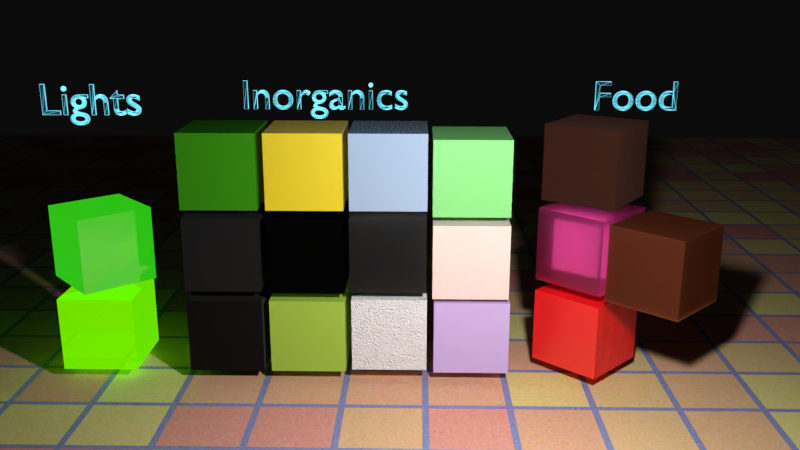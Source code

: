 # Source: madMaterials_3.blend  (saved by Blender 2.79.0; exported with 4.5.12 LTS)
import bpy
from mathutils import Matrix  # noqa: F401  (used for matrix-valued properties, if any)

bpy.ops.wm.read_factory_settings(use_empty=True)
scene = bpy.context.scene
scene.name = 'Scene'

# ---- collections
col_collection_1 = bpy.data.collections.new('Collection 1'); scene.collection.children.link(col_collection_1)

# ---- materials (node trees are filled in below, after node groups)
mat_bmd_ceramic_0002 = bpy.data.materials.new('BMD_Ceramic_0002')
mat_bmd_ceramic_0002.alpha_threshold = 0.0
mat_bmd_ceramic_0002.diffuse_color = (0.3613, 0.4851, 0.6584, 1.0)
mat_bmd_ceramic_0002.roughness = 0.5
mat_bmd_ceramic_0002.line_color = (0.0, 0.0, 0.0, 1.0)
mat_holographic = bpy.data.materials.new('Holographic')
mat_holographic.alpha_threshold = 0.0
mat_holographic.diffuse_color = (1.0, 0.0, 0.0, 1.0)
mat_holographic.roughness = 0.5
mat_holographic.line_color = (0.0, 0.0, 0.0, 1.0)
mat_chocolate = bpy.data.materials.new('Chocolate')
mat_chocolate.alpha_threshold = 0.0
mat_chocolate.diffuse_color = (0.1005, 0.02104, 0.008324, 1.0)
mat_chocolate.roughness = 0.5
mat_chocolate.line_color = (0.0, 0.0, 0.0, 1.0)
mat_bmd_chocolate = bpy.data.materials.new('BMD_Chocolate')
mat_bmd_chocolate.alpha_threshold = 0.0
mat_bmd_chocolate.diffuse_color = (0.009446, 0.003164, 0.002098, 1.0)
mat_bmd_chocolate.specular_color = (0.2846, 0.1011, 0.06562)
mat_bmd_chocolate.roughness = 0.5
mat_bmd_chocolate.line_color = (0.0, 0.0, 0.0, 1.0)
mat_bmd_lollipop = bpy.data.materials.new('BMD_Lollipop')
mat_bmd_lollipop.alpha_threshold = 0.0
mat_bmd_lollipop.diffuse_color = (0.5705, 0.1577, 0.3679, 1.0)
mat_bmd_lollipop.roughness = 0.5
mat_bmd_lollipop.line_color = (0.0, 0.0, 0.0, 1.0)
mat_tomat = bpy.data.materials.new('tomat')
mat_tomat.alpha_threshold = 0.0
mat_tomat.roughness = 0.5
mat_clay_resin = bpy.data.materials.new('Clay_Resin')
mat_clay_resin.alpha_threshold = 0.0
mat_clay_resin.roughness = 0.5
mat_bmd_pbrdielectric = bpy.data.materials.new('BMD_PBRDielectric')
mat_bmd_pbrdielectric.alpha_threshold = 0.0
mat_bmd_pbrdielectric.roughness = 0.5
mat_bmd_pbrdielectric.line_color = (0.0, 0.0, 0.0, 1.0)
mat_rubber = bpy.data.materials.new('rubber')
mat_rubber.alpha_threshold = 0.0
mat_rubber.roughness = 0.5
mat_rubber.line_color = (0.0, 0.0, 0.0, 1.0)
mat_ikeaplastic = bpy.data.materials.new('IkeaPlastic')
mat_ikeaplastic.alpha_threshold = 0.0
mat_ikeaplastic.diffuse_color = (1.0, 0.0, 0.0, 1.0)
mat_ikeaplastic.roughness = 0.5
mat_ikeaplastic.line_color = (0.0, 0.0, 0.0, 1.0)
mat_bmd_polystyrene = bpy.data.materials.new('BMD_Polystyrene')
mat_bmd_polystyrene.alpha_threshold = 0.0
mat_bmd_polystyrene.diffuse_color = (1.0, 1.0, 0.8261, 1.0)
mat_bmd_polystyrene.roughness = 0.5
mat_bmd_polystyrene.line_color = (0.0, 0.0, 0.0, 1.0)
mat_bmd_legoplastic = bpy.data.materials.new('BMD_LegoPlastic')
mat_bmd_legoplastic.alpha_threshold = 0.0
mat_bmd_legoplastic.diffuse_color = (1.0, 0.8073, 0.02315, 1.0)
mat_bmd_legoplastic.roughness = 0.5
mat_bmd_legoplastic.line_color = (0.0, 0.0, 0.0, 1.0)
mat_asphalt = bpy.data.materials.new('Asphalt')
mat_asphalt.alpha_threshold = 0.0
mat_asphalt.diffuse_color = (0.02038, 0.02038, 0.02038, 1.0)
mat_asphalt.roughness = 0.5
mat_asphalt.line_color = (0.0, 0.0, 0.0, 1.0)
mat_mat_plastic = bpy.data.materials.new('mat_Plastic')
mat_mat_plastic.alpha_threshold = 0.0
mat_mat_plastic.roughness = 0.5
mat_bmd_rubber_0004 = bpy.data.materials.new('BMD_Rubber_0004')
mat_bmd_rubber_0004.alpha_threshold = 0.0
mat_bmd_rubber_0004.diffuse_color = (0.04092, 0.2747, 0.006995, 1.0)
mat_bmd_rubber_0004.roughness = 0.5
mat_bmd_rubber_0004.line_color = (0.0, 0.0, 0.0, 1.0)
mat_bmd_carbonfiber_0023 = bpy.data.materials.new('BMD_CarbonFiber_0023')
mat_bmd_carbonfiber_0023.alpha_threshold = 0.0
mat_bmd_carbonfiber_0023.preview_render_type = 'FLAT'
mat_bmd_carbonfiber_0023.diffuse_color = (0.4506, 0.4537, 0.5029, 1.0)
mat_bmd_carbonfiber_0023.roughness = 0.5
mat_bmd_carbonfiber_0023.line_color = (0.0, 0.0, 0.0, 1.0)
mat_rubber_1 = bpy.data.materials.new('Rubber')
mat_rubber_1.alpha_threshold = 0.0
mat_rubber_1.roughness = 0.5
mat_bmd_ledlight = bpy.data.materials.new('BMD_LEDLight')
mat_bmd_ledlight.alpha_threshold = 0.0
mat_bmd_ledlight.diffuse_color = (0.06459, 1.0, 0.007256, 1.0)
mat_bmd_ledlight.roughness = 0.5
mat_bmd_ledlight.line_color = (0.0, 0.0, 0.0, 1.0)
mat_tile = bpy.data.materials.new('Tile')
mat_tile.alpha_threshold = 0.0
mat_tile.roughness = 0.5
mat_green1_led = bpy.data.materials.new('green1-LED')
mat_green1_led.alpha_threshold = 0.0
mat_green1_led.pass_index = 1
mat_green1_led.diffuse_color = (0.8, 0.006739, 0.3905, 1.0)
mat_green1_led.specular_color = (1.0, 0.8353, 0.0)
mat_green1_led.roughness = 0.5
mat_green1_led.line_color = (0.0, 0.0, 0.0, 1.0)

# ---- node groups
ng_bmd_ceramicshader = bpy.data.node_groups.new('BMD_CeramicShader', 'ShaderNodeTree')
_s = ng_bmd_ceramicshader.interface.new_socket(name='BSDF', in_out='OUTPUT', socket_type='NodeSocketShader')
_s = ng_bmd_ceramicshader.interface.new_socket(name='Color', in_out='INPUT', socket_type='NodeSocketColor')
_s.default_value = (0.8, 0.8, 0.8, 1.0)
_s = ng_bmd_ceramicshader.interface.new_socket(name='Normal', in_out='INPUT', socket_type='NodeSocketVector')
_s.min_value = -1.0
_s.max_value = 1.0
_s.hide_value = True
_N = ng_bmd_ceramicshader.nodes; _L = ng_bmd_ceramicshader.links
n0 = _N.new('NodeGroupInput'); n0.name = 'Group Input'; n0.location = (-531, -54)
n1 = _N.new('ShaderNodeFresnel'); n1.name = 'Fresnel'; n1.location = (-186, 139)
n1.inputs[0].default_value = 1.3
n2 = _N.new('ShaderNodeMixShader'); n2.name = 'Mix Shader'; n2.location = (95, 16)
n3 = _N.new('NodeGroupOutput'); n3.name = 'Group Output'; n3.location = (531, -2)
n4 = _N.new('ShaderNodeMixShader'); n4.name = 'Mix Shader.001'; n4.location = (319, 29)
n5 = _N.new('ShaderNodeFresnel'); n5.name = 'Fresnel.001'; n5.location = (91, 130)
n5.inputs[0].default_value = 1.15
n6 = _N.new('ShaderNodeBsdfAnisotropic'); n6.name = 'Glossy BSDF.001'; n6.location = (89, -139)
n6.distribution = 'BECKMANN'
n6.inputs[1].default_value = 0.03162
n7 = _N.new('ShaderNodeBsdfAnisotropic'); n7.name = 'Glossy BSDF'; n7.location = (-205, -139)
n7.distribution = 'BECKMANN'
n7.inputs[1].default_value = 0.2236
n8 = _N.new('ShaderNodeBsdfDiffuse'); n8.name = 'Diffuse BSDF'; n8.location = (-197, 0)
_L.new(n7.outputs[0], n2.inputs[2])
_L.new(n0.outputs[1], n7.inputs[4])
_L.new(n1.outputs[0], n2.inputs[0])
_L.new(n0.outputs[1], n1.inputs[1])
_L.new(n0.outputs[0], n8.inputs[0])
_L.new(n5.outputs[0], n4.inputs[0])
_L.new(n2.outputs[0], n4.inputs[1])
_L.new(n6.outputs[0], n4.inputs[2])
_L.new(n4.outputs[0], n3.inputs[0])
_L.new(n0.outputs[1], n6.inputs[4])
_L.new(n8.outputs[0], n2.inputs[1])
_L.new(n0.outputs[1], n5.inputs[1])
n3.is_active_output = True
ng_bmd_chocolateshader = bpy.data.node_groups.new('BMD_ChocolateShader', 'ShaderNodeTree')
_s = ng_bmd_chocolateshader.interface.new_socket(name='Shader', in_out='OUTPUT', socket_type='NodeSocketShader')
_s = ng_bmd_chocolateshader.interface.new_socket(name='Dark/Milky', in_out='INPUT', socket_type='NodeSocketFloat')
_s.subtype = 'FACTOR'
_s.default_value = 0.2
_s.min_value = 0.0
_s.max_value = 1.0
_s = ng_bmd_chocolateshader.interface.new_socket(name='Glossiness', in_out='INPUT', socket_type='NodeSocketFloat')
_s.subtype = 'FACTOR'
_s.default_value = 0.25
_s.min_value = 0.0
_s.max_value = 1.0
_s = ng_bmd_chocolateshader.interface.new_socket(name='Normal', in_out='INPUT', socket_type='NodeSocketVector')
_s.min_value = -1.0
_s.max_value = 1.0
_s.hide_value = True
_N = ng_bmd_chocolateshader.nodes; _L = ng_bmd_chocolateshader.links
n0 = _N.new('ShaderNodeValToRGB'); n0.name = 'ColorRamp'; n0.location = (-186, -83)
while len(n0.color_ramp.elements) > 1: n0.color_ramp.elements.remove(n0.color_ramp.elements[-1])
n0.color_ramp.elements[0].position = 0.0; n0.color_ramp.elements[0].color = (0.0, 0.0, 0.0, 1.0)
_e = n0.color_ramp.elements.new(0.4182); _e.color = (0.0517, 0.0517, 0.0517, 1.0)
_e = n0.color_ramp.elements.new(0.6705); _e.color = (0.5259, 0.5259, 0.5259, 1.0)
_e = n0.color_ramp.elements.new(1.0); _e.color = (1.0, 1.0, 1.0, 1.0)
n1 = _N.new('ShaderNodeBsdfDiffuse'); n1.name = 'Diffuse BSDF'; n1.location = (154, 133)
n1.inputs[1].default_value = 0.5333
n2 = _N.new('ShaderNodeBsdfAnisotropic'); n2.name = 'Glossy BSDF'; n2.location = (154, -31)
n2.distribution = 'GGX'
n2.inputs[1].default_value = 0.3162
n3 = _N.new('ShaderNodeMixShader'); n3.name = 'Mix Shader'; n3.location = (384, 41)
n4 = _N.new('NodeGroupOutput'); n4.name = 'Group Output'; n4.location = (584, 40)
n5 = _N.new('ShaderNodeLayerWeight'); n5.name = 'Layer Weight'; n5.location = (-409, -164)
n6 = _N.new('ShaderNodeMix'); n6.name = 'Mix'; n6.location = (-76, 164)
n6.data_type = 'RGBA'
n6.inputs[6].default_value = (0.0055, 0.00151, 0.0008459, 1.0)
n6.inputs[7].default_value = (0.2846, 0.1011, 0.06562, 1.0)
n7 = _N.new('NodeGroupInput'); n7.name = 'Group Input'; n7.location = (-584, 62)
_L.new(n2.outputs[0], n3.inputs[2])
_L.new(n0.outputs[0], n2.inputs[0])
_L.new(n5.outputs[1], n0.inputs[0])
_L.new(n3.outputs[0], n4.inputs[0])
_L.new(n1.outputs[0], n3.inputs[1])
_L.new(n6.outputs[2], n1.inputs[0])
_L.new(n7.outputs[2], n1.inputs[2])
_L.new(n7.outputs[2], n2.inputs[4])
_L.new(n7.outputs[0], n6.inputs[0])
_L.new(n7.outputs[1], n3.inputs[0])
n4.is_active_output = True
ng_bmd_lollipopshader = bpy.data.node_groups.new('BMD_LollipopShader', 'ShaderNodeTree')
_s = ng_bmd_lollipopshader.interface.new_socket(name='Shader', in_out='OUTPUT', socket_type='NodeSocketShader')
_s = ng_bmd_lollipopshader.interface.new_socket(name='Color', in_out='INPUT', socket_type='NodeSocketColor')
_s.default_value = (0.8, 0.8, 0.8, 1.0)
_s = ng_bmd_lollipopshader.interface.new_socket(name='Roughness', in_out='INPUT', socket_type='NodeSocketFloat')
_s.subtype = 'FACTOR'
_s.min_value = 0.0
_s.max_value = 1.0
_s = ng_bmd_lollipopshader.interface.new_socket(name='IOR', in_out='INPUT', socket_type='NodeSocketFloat')
_s.default_value = 1.75
_s.min_value = 0.0
_s.max_value = 1000.0
_s = ng_bmd_lollipopshader.interface.new_socket(name='Normal', in_out='INPUT', socket_type='NodeSocketVector')
_s.min_value = -1.0
_s.max_value = 1.0
_s.hide_value = True
_N = ng_bmd_lollipopshader.nodes; _L = ng_bmd_lollipopshader.links
n0 = _N.new('ShaderNodeAddShader'); n0.name = 'Add Shader'; n0.location = (14, 48)
n1 = _N.new('ShaderNodeMixShader'); n1.name = 'Mix Shader'; n1.location = (203, 51)
n1.inputs[0].default_value = 0.05
n2 = _N.new('NodeGroupInput'); n2.name = 'Group Input'; n2.location = (-403, 0)
n3 = _N.new('NodeGroupOutput'); n3.name = 'Group Output'; n3.location = (403, 0)
n4 = _N.new('ShaderNodeBsdfTranslucent'); n4.name = 'Translucent BSDF'; n4.location = (-198, 75)
n5 = _N.new('ShaderNodeBsdfAnisotropic'); n5.name = 'Glossy BSDF'; n5.location = (7, -75)
n5.distribution = 'GGX'
n6 = _N.new('ShaderNodeBsdfRefraction'); n6.name = 'Refraction BSDF'; n6.location = (-203, -40)
n6.distribution = 'GGX'
n7 = _N.new('ShaderNodeMath'); n7.name = 'Math'; n7.location = (0, 0)
n7.operation = 'POWER'
n8 = _N.new('ShaderNodeMath'); n8.name = 'Math.001'; n8.location = (0, 0)
n8.operation = 'POWER'
_L.new(n6.outputs[0], n0.inputs[1])
_L.new(n0.outputs[0], n1.inputs[1])
_L.new(n4.outputs[0], n0.inputs[0])
_L.new(n1.outputs[0], n3.inputs[0])
_L.new(n5.outputs[0], n1.inputs[2])
_L.new(n2.outputs[0], n4.inputs[0])
_L.new(n2.outputs[0], n6.inputs[0])
_L.new(n2.outputs[2], n6.inputs[2])
_L.new(n2.outputs[3], n4.inputs[1])
_L.new(n2.outputs[3], n6.inputs[3])
_L.new(n2.outputs[3], n5.inputs[4])
_L.new(n2.outputs[1], n7.inputs[0])
_L.new(n7.outputs[0], n6.inputs[1])
_L.new(n2.outputs[1], n8.inputs[0])
_L.new(n8.outputs[0], n5.inputs[1])
n3.is_active_output = True
ng_subsurf = bpy.data.node_groups.new('SubSurf', 'ShaderNodeTree')
_s = ng_subsurf.interface.new_socket(name='Shader', in_out='OUTPUT', socket_type='NodeSocketShader')
_s = ng_subsurf.interface.new_socket(name='Fac', in_out='OUTPUT', socket_type='NodeSocketFloat')
_s.subtype = 'FACTOR'
_s.min_value = 0.0
_s.max_value = 1.0
_s = ng_subsurf.interface.new_socket(name='Diffuse Color', in_out='INPUT', socket_type='NodeSocketColor')
_s = ng_subsurf.interface.new_socket(name='Diffuse Weight', in_out='INPUT', socket_type='NodeSocketFloat')
_s.min_value = 0.0
_s.max_value = 1.0
_s = ng_subsurf.interface.new_socket(name='Specular Color', in_out='INPUT', socket_type='NodeSocketColor')
_s.default_value = (1.0, 1.0, 1.0, 1.0)
_s = ng_subsurf.interface.new_socket(name='Roughness', in_out='INPUT', socket_type='NodeSocketFloat')
_s.default_value = 1.0
_s.min_value = 0.0
_s.max_value = 1.0
_s = ng_subsurf.interface.new_socket(name='Scale', in_out='INPUT', socket_type='NodeSocketFloat')
_s.default_value = 1.0
_s = ng_subsurf.interface.new_socket(name='SSS1 Color', in_out='INPUT', socket_type='NodeSocketColor')
_s.default_value = (0.8, 0.02517, 0.02898, 1.0)
_s = ng_subsurf.interface.new_socket(name='SSS1 Weight', in_out='INPUT', socket_type='NodeSocketFloat')
_s.default_value = 0.7
_s.min_value = 0.0
_s.max_value = 1.0
_s = ng_subsurf.interface.new_socket(name='SSS1 Radius', in_out='INPUT', socket_type='NodeSocketFloat')
_s.default_value = 0.2
_s.min_value = 0.0
_s = ng_subsurf.interface.new_socket(name='SSS2 Color', in_out='INPUT', socket_type='NodeSocketColor')
_s.default_value = (0.6793, 0.02199, 0.0288, 1.0)
_s = ng_subsurf.interface.new_socket(name='SSS2 Weight', in_out='INPUT', socket_type='NodeSocketFloat')
_s.default_value = 0.3
_s.min_value = 0.0
_s.max_value = 1.0
_s = ng_subsurf.interface.new_socket(name='SSS2 Radius', in_out='INPUT', socket_type='NodeSocketFloat')
_s.default_value = 0.5
_s.min_value = 0.0
_s = ng_subsurf.interface.new_socket(name='Normal', in_out='INPUT', socket_type='NodeSocketVector')
_s.min_value = -1.0
_s.max_value = 1.0
_s.hide_value = True
_N = ng_subsurf.nodes; _L = ng_subsurf.links
n0 = _N.new('ShaderNodeMix'); n0.name = 'Mix.001'; n0.location = (-656, -321)
n0.data_type = 'RGBA'
n0.blend_type = 'OVERLAY'
n0.inputs[0].default_value = 1.0
n1 = _N.new('ShaderNodeMixShader'); n1.name = 'Mix Shader.002'; n1.location = (39, -72)
n2 = _N.new('ShaderNodeAddShader'); n2.name = 'Add Shader'; n2.location = (293, 51)
n3 = _N.new('ShaderNodeMix'); n3.name = 'Mix'; n3.location = (-715, 421)
n3.data_type = 'RGBA'
n3.blend_type = 'OVERLAY'
n3.inputs[0].default_value = 1.0
n4 = _N.new('NodeGroupInput'); n4.name = 'asd'; n4.location = (-977, 138)
n5 = _N.new('ShaderNodeMixShader'); n5.name = 'Mix Shader.001'; n5.location = (48, 159)
n6 = _N.new('ShaderNodeEmission'); n6.name = 'Emission'; n6.location = (-228, 35)
n6.inputs[0].default_value = (0.0, 0.0, 0.0, 1.0)
n7 = _N.new('ShaderNodeSubsurfaceScattering'); n7.name = 'Subsurface Scattering.002'; n7.location = (-317, -203)
n8 = _N.new('ShaderNodeMixShader'); n8.name = 'Mix Shader'; n8.location = (760, 48)
n8.inputs[0].default_value = 0.05072
n9 = _N.new('ShaderNodeMixShader'); n9.name = 'Mix Shader.003'; n9.location = (538, 124)
n10 = _N.new('ShaderNodeBsdfDiffuse'); n10.name = 'Diffuse BSDF'; n10.location = (301, 305)
n11 = _N.new('ShaderNodeSubsurfaceScattering'); n11.name = 'Subsurface Scattering.001'; n11.location = (-370, 328)
n12 = _N.new('NodeGroupOutput'); n12.name = 'Group Output'; n12.location = (977, 24)
n12.inputs[1].default_value = 0.1
n13 = _N.new('ShaderNodeBsdfAnisotropic'); n13.name = 'Glossy BSDF'; n13.location = (271, -146)
n13.distribution = 'GGX'
n14 = _N.new('ShaderNodeFresnel'); n14.name = 'Fresnel'; n14.location = (274, -421)
n14.inputs[0].default_value = 1.3
n15 = _N.new('ShaderNodeMath'); n15.name = 'Math'; n15.location = (0, 0)
n15.operation = 'POWER'
_L.new(n8.outputs[0], n12.inputs[0])
_L.new(n13.outputs[0], n8.inputs[2])
_L.new(n4.outputs[7], n11.inputs[2])
_L.new(n4.outputs[4], n11.inputs[1])
_L.new(n4.outputs[4], n7.inputs[1])
_L.new(n4.outputs[10], n7.inputs[2])
_L.new(n6.outputs[0], n5.inputs[1])
_L.new(n4.outputs[6], n5.inputs[0])
_L.new(n5.outputs[0], n2.inputs[0])
_L.new(n1.outputs[0], n2.inputs[1])
_L.new(n11.outputs[0], n5.inputs[2])
_L.new(n4.outputs[9], n1.inputs[0])
_L.new(n7.outputs[0], n1.inputs[2])
_L.new(n6.outputs[0], n1.inputs[1])
_L.new(n4.outputs[11], n11.inputs[6])
_L.new(n4.outputs[11], n7.inputs[6])
_L.new(n4.outputs[11], n10.inputs[2])
_L.new(n4.outputs[0], n10.inputs[0])
_L.new(n2.outputs[0], n9.inputs[1])
_L.new(n10.outputs[0], n9.inputs[2])
_L.new(n9.outputs[0], n8.inputs[1])
_L.new(n4.outputs[1], n9.inputs[0])
_L.new(n4.outputs[0], n3.inputs[6])
_L.new(n4.outputs[5], n3.inputs[7])
_L.new(n4.outputs[0], n0.inputs[6])
_L.new(n4.outputs[8], n0.inputs[7])
_L.new(n4.outputs[11], n13.inputs[4])
_L.new(n4.outputs[2], n13.inputs[0])
_L.new(n0.outputs[2], n7.inputs[0])
_L.new(n3.outputs[2], n11.inputs[0])
_L.new(n4.outputs[11], n14.inputs[1])
_L.new(n4.outputs[3], n15.inputs[0])
_L.new(n15.outputs[0], n13.inputs[1])
n12.is_active_output = True
ng_clay_resin = bpy.data.node_groups.new('Clay_Resin', 'ShaderNodeTree')
_s = ng_clay_resin.interface.new_socket(name='Shader', in_out='OUTPUT', socket_type='NodeSocketShader')
_s = ng_clay_resin.interface.new_socket(name='Main Color', in_out='INPUT', socket_type='NodeSocketColor')
_s.default_value = (1.0, 0.7766, 0.7185, 1.0)
_s = ng_clay_resin.interface.new_socket(name='Glossy Color 1', in_out='INPUT', socket_type='NodeSocketColor')
_s.default_value = (0.8446, 1.0, 0.9001, 1.0)
_s = ng_clay_resin.interface.new_socket(name='Roughness Glossy 1', in_out='INPUT', socket_type='NodeSocketFloat')
_s.subtype = 'FACTOR'
_s.default_value = 0.4
_s.min_value = 0.0
_s.max_value = 1.0
_s = ng_clay_resin.interface.new_socket(name='Glossy Color 2', in_out='INPUT', socket_type='NodeSocketColor')
_s.default_value = (1.0, 0.5508, 0.1716, 1.0)
_s = ng_clay_resin.interface.new_socket(name='Roughness Glossy 2', in_out='INPUT', socket_type='NodeSocketFloat')
_s.subtype = 'FACTOR'
_s.default_value = 0.5
_s.min_value = 0.0
_s.max_value = 1.0
_N = ng_clay_resin.nodes; _L = ng_clay_resin.links
n0 = _N.new('ShaderNodeMixShader'); n0.name = 'Mix Shader'; n0.location = (183, -78)
n1 = _N.new('ShaderNodeMixShader'); n1.name = 'Mix Shader.001'; n1.location = (432, -92)
n1.inputs[0].default_value = 0.8
n2 = _N.new('NodeGroupOutput'); n2.name = 'Group Output'; n2.location = (632, -71)
n3 = _N.new('ShaderNodeBsdfAnisotropic'); n3.name = 'Glossy BSDF.001'; n3.location = (-367, -172)
n3.distribution = 'GGX'
n4 = _N.new('ShaderNodeNewGeometry'); n4.name = 'Geometry'; n4.location = (-490, 286)
n5 = _N.new('ShaderNodeBsdfAnisotropic'); n5.name = 'Glossy BSDF'; n5.location = (-423, -23)
n5.distribution = 'GGX'
n6 = _N.new('ShaderNodeValToRGB'); n6.name = 'Cavity_Density'; n6.location = (-237, 211)
n6.label = 'Cavity_Density'
while len(n6.color_ramp.elements) > 1: n6.color_ramp.elements.remove(n6.color_ramp.elements[-1])
n6.color_ramp.elements[0].position = 0.5045; n6.color_ramp.elements[0].color = (0.0, 0.0, 0.0, 1.0)
_e = n6.color_ramp.elements.new(0.5136); _e.color = (1.0, 1.0, 1.0, 1.0)
n7 = _N.new('ShaderNodeGroup'); n7.name = 'Group'; n7.location = (160, -286)
n7.hide = True
n7.node_tree = ng_subsurf
n7.inputs[1].default_value = 0.1
n7.inputs[2].default_value = (1.0, 1.0, 1.0, 1.0)
n7.inputs[3].default_value = 0.4
n7.inputs[4].default_value = 0.5
n7.inputs[5].default_value = (0.09084, 0.6654, 0.7991, 1.0)
n7.inputs[6].default_value = 0.7
n7.inputs[7].default_value = 0.02
n7.inputs[8].default_value = (0.6795, 0.09759, 0.06848, 1.0)
n7.inputs[9].default_value = 0.3
n7.inputs[10].default_value = 0.07
n7.inputs[11].default_value = (0.0, 0.0, 0.0)
n8 = _N.new('NodeGroupInput'); n8.name = 'Group Input'; n8.location = (-632, -100)
n9 = _N.new('ShaderNodeMath'); n9.name = 'Math'; n9.location = (0, 0)
n9.operation = 'POWER'
n10 = _N.new('ShaderNodeMath'); n10.name = 'Math.001'; n10.location = (0, 0)
n10.operation = 'POWER'
_L.new(n5.outputs[0], n0.inputs[1])
_L.new(n3.outputs[0], n0.inputs[2])
_L.new(n0.outputs[0], n1.inputs[1])
_L.new(n4.outputs[7], n6.inputs[0])
_L.new(n6.outputs[0], n0.inputs[0])
_L.new(n7.outputs[0], n1.inputs[2])
_L.new(n1.outputs[0], n2.inputs[0])
_L.new(n8.outputs[1], n5.inputs[0])
_L.new(n8.outputs[3], n3.inputs[0])
_L.new(n8.outputs[0], n7.inputs[0])
_L.new(n8.outputs[4], n9.inputs[0])
_L.new(n9.outputs[0], n3.inputs[1])
_L.new(n8.outputs[2], n10.inputs[0])
_L.new(n10.outputs[0], n5.inputs[1])
n2.is_active_output = True
ng_pbr_dielectric = bpy.data.node_groups.new('PBR Dielectric', 'ShaderNodeTree')
_s = ng_pbr_dielectric.interface.new_socket(name='BSDF', in_out='OUTPUT', socket_type='NodeSocketShader')
_s = ng_pbr_dielectric.interface.new_socket(name='Color', in_out='INPUT', socket_type='NodeSocketColor')
_s.default_value = (0.7874, 0.5109, 0.5109, 1.0)
_s = ng_pbr_dielectric.interface.new_socket(name='Roughness', in_out='INPUT', socket_type='NodeSocketColor')
_s = ng_pbr_dielectric.interface.new_socket(name='Less/More', in_out='INPUT', socket_type='NodeSocketFloat')
_s.subtype = 'FACTOR'
_s.min_value = -1.0
_s.max_value = 1.0
_s = ng_pbr_dielectric.interface.new_socket(name='Reflection', in_out='INPUT', socket_type='NodeSocketColor')
_s = ng_pbr_dielectric.interface.new_socket(name='Less/More', in_out='INPUT', socket_type='NodeSocketFloat')
_s.subtype = 'FACTOR'
_s.min_value = -1.0
_s.max_value = 1.0
_s = ng_pbr_dielectric.interface.new_socket(name='Normal', in_out='INPUT', socket_type='NodeSocketVector')
_s.min_value = -1.0
_s.max_value = 1.0
_s.hide_value = True
_s = ng_pbr_dielectric.interface.new_socket(name='IOR', in_out='INPUT', socket_type='NodeSocketFloat')
_s.default_value = 1.45
_s.min_value = 0.0
_s.max_value = 1000.0
_N = ng_pbr_dielectric.nodes; _L = ng_pbr_dielectric.links
n0 = _N.new('ShaderNodeMath'); n0.name = 'Math.001'; n0.location = (-18, -92)
n0.hide = True
n0.operation = 'POWER'
n0.inputs[1].default_value = 2.0
n1 = _N.new('ShaderNodeMix'); n1.name = 'Mix.003'; n1.location = (-147, -92)
n1.hide = True
n1.data_type = 'RGBA'
n1.blend_type = 'OVERLAY'
n1.inputs[0].default_value = 1.0
n2 = _N.new('ShaderNodeMath'); n2.name = 'Math.005'; n2.location = (-284, -92)
n2.hide = True
n3 = _N.new('ShaderNodeMath'); n3.name = 'Math.004'; n3.location = (-413, -92)
n3.hide = True
n3.operation = 'MULTIPLY'
n4 = _N.new('ShaderNodeMath'); n4.name = 'Math.002'; n4.location = (-575, -40)
n4.hide = True
n4.operation = 'MULTIPLY'
n5 = _N.new('ShaderNodeMath'); n5.name = 'Math.003'; n5.location = (-445, -40)
n5.hide = True
n6 = _N.new('ShaderNodeMix'); n6.name = 'Mix.002'; n6.location = (-307, -40)
n6.hide = True
n6.data_type = 'RGBA'
n6.blend_type = 'OVERLAY'
n6.inputs[0].default_value = 1.0
n7 = _N.new('ShaderNodeMath'); n7.name = 'Math'; n7.location = (-176, -40)
n7.hide = True
n7.operation = 'POWER'
n7.inputs[1].default_value = 2.0
n8 = _N.new('NodeGroupInput'); n8.name = 'Group Input'; n8.location = (-762, 39)
n9 = _N.new('ShaderNodeMixShader'); n9.name = 'Mix Shader'; n9.location = (575, 11)
n10 = _N.new('ShaderNodeMix'); n10.name = 'Mix'; n10.location = (5, 102)
n10.data_type = 'RGBA'
n11 = _N.new('NodeGroupOutput'); n11.name = 'Group Output'; n11.location = (762, -16)
n12 = _N.new('ShaderNodeMix'); n12.name = 'Mix.001'; n12.location = (387, 94)
n12.data_type = 'RGBA'
n12.inputs[7].default_value = (1.0, 1.0, 1.0, 1.0)
n13 = _N.new('ShaderNodeBsdfAnisotropic'); n13.name = 'Glossy BSDF'; n13.location = (387, -102)
n13.distribution = 'GGX'
n13.inputs[0].default_value = (1.0, 1.0, 1.0, 1.0)
n14 = _N.new('ShaderNodeBsdfDiffuse'); n14.name = 'Diffuse BSDF'; n14.location = (191, -64)
n15 = _N.new('ShaderNodeFresnel'); n15.name = 'Fresnel'; n15.location = (191, 62)
n16 = _N.new('ShaderNodeNewGeometry'); n16.name = 'Geometry'; n16.location = (-213, 41)
n17 = _N.new('ShaderNodeBump'); n17.name = 'Bump'; n17.location = (-341, 22)
n17.hide = True
n17.inputs[1].default_value = 0.1
n17.inputs[2].default_value = 1.0
n18 = _N.new('ShaderNodeMath'); n18.name = 'Math.006'; n18.location = (0, 0)
n18.operation = 'POWER'
_L.new(n14.outputs[0], n9.inputs[1])
_L.new(n17.outputs[0], n10.inputs[6])
_L.new(n10.outputs[2], n15.inputs[1])
_L.new(n16.outputs[4], n10.inputs[7])
_L.new(n15.outputs[0], n12.inputs[0])
_L.new(n7.outputs[0], n10.inputs[0])
_L.new(n7.outputs[0], n14.inputs[1])
_L.new(n0.outputs[0], n12.inputs[6])
_L.new(n8.outputs[0], n14.inputs[0])
_L.new(n9.outputs[0], n11.inputs[0])
_L.new(n13.outputs[0], n9.inputs[2])
_L.new(n12.outputs[2], n9.inputs[0])
_L.new(n4.outputs[0], n5.inputs[0])
_L.new(n5.outputs[0], n6.inputs[6])
_L.new(n6.outputs[2], n7.inputs[0])
_L.new(n3.outputs[0], n2.inputs[0])
_L.new(n2.outputs[0], n1.inputs[6])
_L.new(n8.outputs[3], n1.inputs[7])
_L.new(n1.outputs[2], n0.inputs[0])
_L.new(n8.outputs[5], n17.inputs[4])
_L.new(n8.outputs[5], n14.inputs[2])
_L.new(n8.outputs[5], n13.inputs[4])
_L.new(n8.outputs[1], n6.inputs[7])
_L.new(n8.outputs[6], n15.inputs[0])
_L.new(n8.outputs[4], n3.inputs[0])
_L.new(n8.outputs[2], n4.inputs[0])
_L.new(n7.outputs[0], n18.inputs[0])
_L.new(n18.outputs[0], n13.inputs[1])
n11.is_active_output = True
ng_ikeashader = bpy.data.node_groups.new('IkeaShader', 'ShaderNodeTree')
_s = ng_ikeashader.interface.new_socket(name='Shader', in_out='OUTPUT', socket_type='NodeSocketShader')
_s = ng_ikeashader.interface.new_socket(name='Color', in_out='INPUT', socket_type='NodeSocketColor')
_s.default_value = (0.1378, 0.8, 0.1067, 1.0)
_s = ng_ikeashader.interface.new_socket(name='Fac', in_out='INPUT', socket_type='NodeSocketFloat')
_s.subtype = 'FACTOR'
_s.default_value = 0.3
_s.min_value = 0.0
_s.max_value = 1.0
_s = ng_ikeashader.interface.new_socket(name='Scale', in_out='INPUT', socket_type='NodeSocketFloat')
_s.default_value = 5.0
_s.min_value = -100.0
_s.max_value = 100.0
_s = ng_ikeashader.interface.new_socket(name='Normal', in_out='INPUT', socket_type='NodeSocketVector')
_s.min_value = -1.0
_s.max_value = 1.0
_s.hide_value = True
_N = ng_ikeashader.nodes; _L = ng_ikeashader.links
n0 = _N.new('NodeFrame'); n0.name = 'IkeaBump'; n0.location = (-518, -89)
n0.label = 'IkeaBump'
n0.width = 821
n1 = _N.new('NodeFrame'); n1.name = 'IkeaBSDF'; n1.location = (364, 208)
n1.label = 'IkeaBSDF'
n1.width = 388
n2 = _N.new('ShaderNodeBsdfAnisotropic'); n2.name = 'Glossy BSDF'; n2.location = (123, -131)
n2.distribution = 'GGX'
n2.inputs[1].default_value = 0.6325
n3 = _N.new('ShaderNodeBsdfDiffuse'); n3.name = 'Diffuse BSDF'; n3.location = (128, 4)
n4 = _N.new('ShaderNodeMixShader'); n4.name = 'Mix Shader'; n4.location = (311, -66)
n5 = _N.new('NodeGroupOutput'); n5.name = 'Group Output'; n5.location = (804, 73)
n6 = _N.new('ShaderNodeBump'); n6.name = 'Bump'; n6.location = (744, 4)
n6.inputs[0].default_value = 0.3
n6.inputs[1].default_value = 0.1
n6.inputs[2].default_value = 1.0
n7 = _N.new('ShaderNodeValToRGB'); n7.name = 'ColorRamp'; n7.location = (451, -135)
while len(n7.color_ramp.elements) > 1: n7.color_ramp.elements.remove(n7.color_ramp.elements[-1])
n7.color_ramp.elements[0].position = 0.4091; n7.color_ramp.elements[0].color = (0.0, 0.0, 0.0, 1.0)
_e = n7.color_ramp.elements.new(0.5682); _e.color = (1.0, 1.0, 1.0, 1.0)
n8 = _N.new('ShaderNodeTexNoise'); n8.name = 'Noise Texture'; n8.location = (285, -162)
n9 = _N.new('ShaderNodeMath'); n9.name = 'Math'; n9.location = (123, -158)
n9.operation = 'MULTIPLY'
n9.inputs[1].default_value = 100.0
n10 = _N.new('NodeGroupInput'); n10.name = 'Group Input'; n10.location = (-804, 153)
n2.parent = n1
n3.parent = n1
n4.parent = n1
n6.parent = n0
n7.parent = n0
n8.parent = n0
n9.parent = n0
_L.new(n3.outputs[0], n4.inputs[1])
_L.new(n4.outputs[0], n5.inputs[0])
_L.new(n2.outputs[0], n4.inputs[2])
_L.new(n6.outputs[0], n2.inputs[4])
_L.new(n6.outputs[0], n3.inputs[2])
_L.new(n8.outputs[0], n7.inputs[0])
_L.new(n7.outputs[0], n6.inputs[3])
_L.new(n10.outputs[0], n3.inputs[0])
_L.new(n10.outputs[1], n4.inputs[0])
_L.new(n10.outputs[2], n9.inputs[0])
_L.new(n9.outputs[0], n8.inputs[2])
_L.new(n10.outputs[3], n6.inputs[4])
n5.is_active_output = True
ng_bmd_polystyreneshader = bpy.data.node_groups.new('BMD_PolystyreneShader', 'ShaderNodeTree')
_s = ng_bmd_polystyreneshader.interface.new_socket(name='Shader', in_out='OUTPUT', socket_type='NodeSocketShader')
_s = ng_bmd_polystyreneshader.interface.new_socket(name='Color', in_out='INPUT', socket_type='NodeSocketColor')
_s.default_value = (1.0, 1.0, 1.0, 1.0)
_s = ng_bmd_polystyreneshader.interface.new_socket(name='Strength', in_out='INPUT', socket_type='NodeSocketFloat')
_s.subtype = 'FACTOR'
_s.default_value = 0.5
_s.min_value = 0.0
_s.max_value = 1.0
_s = ng_bmd_polystyreneshader.interface.new_socket(name='Scale', in_out='INPUT', socket_type='NodeSocketFloat')
_s.default_value = 5.0
_s.min_value = -1000.0
_s.max_value = 1000.0
_s = ng_bmd_polystyreneshader.interface.new_socket(name='Normal', in_out='INPUT', socket_type='NodeSocketVector')
_s.min_value = -1.0
_s.max_value = 1.0
_s.hide_value = True
_N = ng_bmd_polystyreneshader.nodes; _L = ng_bmd_polystyreneshader.links
n0 = _N.new('NodeFrame'); n0.name = 'PolystyreneBump'; n0.location = (-620, -33)
n0.label = 'Bump'
n0.width = 718
n1 = _N.new('NodeFrame'); n1.name = 'PolystyreneShader'; n1.location = (148, 145)
n1.label = 'Shader'
n1.width = 428
n2 = _N.new('NodeGroupInput'); n2.name = 'Group Input'; n2.location = (-613, 126)
n3 = _N.new('ShaderNodeMath'); n3.name = 'Math'; n3.location = (224, 9)
n3.operation = 'MULTIPLY'
n3.inputs[1].default_value = 20.0
n4 = _N.new('ShaderNodeTexVoronoi'); n4.name = 'Voronoi Texture'; n4.location = (401, 17)
n5 = _N.new('ShaderNodeBump'); n5.name = 'Bump'; n5.location = (572, 23)
n5.invert = True
n5.inputs[1].default_value = 0.1
n5.inputs[2].default_value = 1.0
n6 = _N.new('ShaderNodeTexCoord'); n6.name = 'Texture Coordinate'; n6.location = (54, 33)
n7 = _N.new('ShaderNodeFresnel'); n7.name = 'Fresnel'; n7.location = (60, 33)
n7.inputs[0].default_value = 1.55
n8 = _N.new('ShaderNodeBsdfDiffuse'); n8.name = 'Diffuse BSDF'; n8.location = (58, -72)
n9 = _N.new('ShaderNodeBsdfAnisotropic'); n9.name = 'Glossy BSDF'; n9.location = (54, -202)
n9.distribution = 'GGX'
n9.inputs[0].default_value = (1.0, 1.0, 1.0, 1.0)
n9.inputs[1].default_value = 0.7746
n10 = _N.new('ShaderNodeMixShader'); n10.name = 'Mix Shader'; n10.location = (282, -95)
n11 = _N.new('NodeGroupOutput'); n11.name = 'Group Output'; n11.location = (613, -15)
n12 = _N.new('ShaderNodeMath'); n12.name = 'Math.001'; n12.location = (0, 0)
n12.operation = 'MULTIPLY'
n3.parent = n0
n4.parent = n0
n5.parent = n0
n6.parent = n0
n7.parent = n1
n8.parent = n1
n9.parent = n1
n10.parent = n1
_L.new(n10.outputs[0], n11.inputs[0])
_L.new(n9.outputs[0], n10.inputs[2])
_L.new(n8.outputs[0], n10.inputs[1])
_L.new(n7.outputs[0], n10.inputs[0])
_L.new(n5.outputs[0], n9.inputs[4])
_L.new(n5.outputs[0], n8.inputs[2])
_L.new(n5.outputs[0], n7.inputs[1])
_L.new(n2.outputs[0], n8.inputs[0])
_L.new(n2.outputs[1], n5.inputs[0])
_L.new(n2.outputs[3], n5.inputs[4])
_L.new(n6.outputs[0], n4.inputs[0])
_L.new(n2.outputs[2], n3.inputs[0])
_L.new(n3.outputs[0], n4.inputs[2])
_L.new(n12.outputs[0], n5.inputs[3])
_L.new(n4.outputs[0], n12.inputs[0])
_L.new(n4.outputs[0], n12.inputs[1])
n11.is_active_output = True
ng_bmd_legoshader = bpy.data.node_groups.new('BMD_LegoShader', 'ShaderNodeTree')
_s = ng_bmd_legoshader.interface.new_socket(name='Shader', in_out='OUTPUT', socket_type='NodeSocketShader')
_s = ng_bmd_legoshader.interface.new_socket(name='Color', in_out='INPUT', socket_type='NodeSocketColor')
_s.default_value = (1.0, 0.0, 0.0, 1.0)
_s = ng_bmd_legoshader.interface.new_socket(name='Translucency', in_out='INPUT', socket_type='NodeSocketFloat')
_s.subtype = 'FACTOR'
_s.default_value = 0.5
_s.min_value = 0.0
_s.max_value = 1.0
_s = ng_bmd_legoshader.interface.new_socket(name='Mirroring', in_out='INPUT', socket_type='NodeSocketFloat')
_s.subtype = 'FACTOR'
_s.default_value = 0.5
_s.min_value = 0.0
_s.max_value = 1.0
_s = ng_bmd_legoshader.interface.new_socket(name='IOR', in_out='INPUT', socket_type='NodeSocketFloat')
_s.default_value = 1.55
_s.min_value = 0.0
_s.max_value = 1000.0
_s = ng_bmd_legoshader.interface.new_socket(name='Normal', in_out='INPUT', socket_type='NodeSocketVector')
_s.min_value = -1.0
_s.max_value = 1.0
_s.hide_value = True
_N = ng_bmd_legoshader.nodes; _L = ng_bmd_legoshader.links
n0 = _N.new('ShaderNodeBsdfAnisotropic'); n0.name = 'Glossy BSDF'; n0.location = (-235, -296)
n0.distribution = 'GGX'
n0.inputs[0].default_value = (1.0, 1.0, 1.0, 1.0)
n0.inputs[1].default_value = 0.4472
n1 = _N.new('ShaderNodeMath'); n1.name = 'Math'; n1.location = (145, 296)
n1.operation = 'MULTIPLY'
n1.inputs[1].default_value = 0.1
n2 = _N.new('NodeGroupOutput'); n2.name = 'Group Output'; n2.location = (783, 4)
n3 = _N.new('ShaderNodeMixShader'); n3.name = 'Mix Shader.001'; n3.location = (598, 17)
n4 = _N.new('ShaderNodeBsdfAnisotropic'); n4.name = 'Glossy BSDF.001'; n4.location = (377, -119)
n4.distribution = 'GGX'
n4.inputs[0].default_value = (1.0, 1.0, 1.0, 1.0)
n4.inputs[1].default_value = 0.1
n5 = _N.new('ShaderNodeMixShader'); n5.name = 'Mix Shader'; n5.location = (377, 10)
n6 = _N.new('ShaderNodeAddShader'); n6.name = 'Add Shader'; n6.location = (143, -19)
n7 = _N.new('ShaderNodeBsdfTranslucent'); n7.name = 'Translucent BSDF'; n7.location = (-248, -164)
n8 = _N.new('ShaderNodeFresnel'); n8.name = 'Fresnel'; n8.location = (148, 94)
n9 = _N.new('ShaderNodeBsdfDiffuse'); n9.name = 'Diffuse BSDF'; n9.location = (-248, 70)
n10 = _N.new('ShaderNodeMixShader'); n10.name = 'Mix Shader.002'; n10.location = (-46, -76)
n11 = _N.new('ShaderNodeMixShader'); n11.name = 'Mix Shader.003'; n11.location = (-48, 60)
n12 = _N.new('NodeGroupInput'); n12.name = 'Group Input'; n12.location = (-783, -15)
n13 = _N.new('ShaderNodeMath'); n13.name = 'Math.001'; n13.location = (-417, 224)
n13.operation = 'MULTIPLY'
n14 = _N.new('ShaderNodeHoldout'); n14.name = 'Holdout'; n14.location = (-249, -59)
_L.new(n5.outputs[0], n3.inputs[1])
_L.new(n0.outputs[0], n5.inputs[2])
_L.new(n8.outputs[0], n5.inputs[0])
_L.new(n3.outputs[0], n2.inputs[0])
_L.new(n4.outputs[0], n3.inputs[2])
_L.new(n12.outputs[0], n9.inputs[0])
_L.new(n12.outputs[4], n9.inputs[2])
_L.new(n12.outputs[4], n8.inputs[1])
_L.new(n12.outputs[4], n0.inputs[4])
_L.new(n12.outputs[4], n7.inputs[1])
_L.new(n12.outputs[0], n7.inputs[0])
_L.new(n7.outputs[0], n10.inputs[2])
_L.new(n9.outputs[0], n11.inputs[1])
_L.new(n14.outputs[0], n10.inputs[1])
_L.new(n10.outputs[0], n6.inputs[1])
_L.new(n6.outputs[0], n5.inputs[1])
_L.new(n12.outputs[1], n10.inputs[0])
_L.new(n12.outputs[2], n1.inputs[0])
_L.new(n1.outputs[0], n3.inputs[0])
_L.new(n12.outputs[3], n8.inputs[0])
_L.new(n11.outputs[0], n6.inputs[0])
_L.new(n14.outputs[0], n11.inputs[2])
_L.new(n12.outputs[1], n13.inputs[0])
_L.new(n13.outputs[0], n11.inputs[0])
n2.is_active_output = True
ng_asphalt = bpy.data.node_groups.new('Asphalt', 'ShaderNodeTree')
_s = ng_asphalt.interface.new_socket(name='Shader', in_out='OUTPUT', socket_type='NodeSocketShader')
_s = ng_asphalt.interface.new_socket(name='Color', in_out='OUTPUT', socket_type='NodeSocketColor')
_s.default_value = (0.0, 0.0, 0.0, 0.0)
_s = ng_asphalt.interface.new_socket(name='Color', in_out='INPUT', socket_type='NodeSocketColor')
_s = ng_asphalt.interface.new_socket(name='Color', in_out='INPUT', socket_type='NodeSocketColor')
_s.default_value = (0.01357, 0.01357, 0.01357, 1.0)
_s = ng_asphalt.interface.new_socket(name='Scale', in_out='INPUT', socket_type='NodeSocketFloat')
_s.default_value = 125.0
_s.min_value = -1000.0
_s.max_value = 1000.0
_s = ng_asphalt.interface.new_socket(name='Scale', in_out='INPUT', socket_type='NodeSocketFloat')
_s.default_value = 125.0
_s.min_value = -1000.0
_s.max_value = 1000.0
_s = ng_asphalt.interface.new_socket(name='Scale', in_out='INPUT', socket_type='NodeSocketFloat')
_s.default_value = 2000.0
_s.min_value = -1000.0
_s.max_value = 1000.0
_N = ng_asphalt.nodes; _L = ng_asphalt.links
n0 = _N.new('ShaderNodeValToRGB'); n0.name = 'ColorRamp'; n0.location = (-87, -127)
while len(n0.color_ramp.elements) > 1: n0.color_ramp.elements.remove(n0.color_ramp.elements[-1])
n0.color_ramp.elements[0].position = 0.3955; n0.color_ramp.elements[0].color = (0.0, 0.0, 0.0, 1.0)
_e = n0.color_ramp.elements.new(1.0); _e.color = (1.0, 1.0, 1.0, 1.0)
n1 = _N.new('ShaderNodeInvert'); n1.name = 'Invert'; n1.location = (207, -207)
n2 = _N.new('ShaderNodeTexNoise'); n2.name = 'Musgrave Texture'; n2.location = (200, -319)
n2.width = 150
n2.normalize = False
n2.inputs[3].default_value = 1.0
n2.inputs[4].default_value = 1.0
n2.inputs[5].default_value = 1.0
n3 = _N.new('ShaderNodeMix'); n3.name = 'Mix'; n3.location = (404, -235)
n3.data_type = 'RGBA'
n3.inputs[0].default_value = 0.01
n4 = _N.new('ShaderNodeMixShader'); n4.name = 'Mix Shader'; n4.location = (404, -99)
n5 = _N.new('ShaderNodeBsdfAnisotropic'); n5.name = 'Glossy BSDF'; n5.location = (204, -36)
n5.distribution = 'GGX'
n5.inputs[1].default_value = 0.4472
n6 = _N.new('ShaderNodeTexNoise'); n6.name = 'Musgrave Texture.001'; n6.location = (-173, 319)
n6.width = 150
n6.normalize = False
n6.inputs[3].default_value = 1.0
n6.inputs[4].default_value = 1.0
n6.inputs[5].default_value = 1.0
n7 = _N.new('ShaderNodeMix'); n7.name = 'Mix.001'; n7.location = (29, 110)
n7.data_type = 'RGBA'
n8 = _N.new('ShaderNodeAmbientOcclusion'); n8.name = 'Ambient Occlusion.002'; n8.location = (208, 55)
n8.samples = 1
n8.inputs[1].default_value = 0.0
n9 = _N.new('ShaderNodeRGBCurve'); n9.name = 'RGB Curves.001'; n9.location = (-151, 26)
n9.hide = True
n9.mapping.update()
n10 = _N.new('NodeGroupOutput'); n10.name = 'Group Output'; n10.location = (604, 0)
n11 = _N.new('ShaderNodeRGBCurve'); n11.name = 'RGB Curves'; n11.location = (-149, -20)
n11.hide = True
n11.mapping.update()
n12 = _N.new('NodeGroupInput'); n12.name = 'Group Input'; n12.location = (-604, -47)
n13 = _N.new('ShaderNodeTexVoronoi'); n13.name = 'Voronoi Texture'; n13.location = (-294, -168)
n14 = _N.new('ShaderNodeMath'); n14.name = 'Math'; n14.location = (0, 0)
n14.operation = 'MULTIPLY'
_L.new(n0.outputs[0], n1.inputs[1])
_L.new(n5.outputs[0], n4.inputs[1])
_L.new(n0.outputs[0], n4.inputs[0])
_L.new(n4.outputs[0], n10.inputs[0])
_L.new(n3.outputs[2], n10.inputs[1])
_L.new(n2.outputs[0], n3.inputs[7])
_L.new(n1.outputs[0], n3.inputs[6])
_L.new(n7.outputs[2], n5.inputs[0])
_L.new(n6.outputs[0], n7.inputs[0])
_L.new(n9.outputs[0], n7.inputs[6])
_L.new(n11.outputs[0], n7.inputs[7])
_L.new(n7.outputs[2], n8.inputs[0])
_L.new(n12.outputs[0], n9.inputs[1])
_L.new(n12.outputs[1], n11.inputs[1])
_L.new(n12.outputs[2], n6.inputs[2])
_L.new(n12.outputs[3], n13.inputs[2])
_L.new(n12.outputs[4], n2.inputs[2])
_L.new(n8.outputs[0], n4.inputs[2])
_L.new(n14.outputs[0], n0.inputs[0])
_L.new(n13.outputs[0], n14.inputs[0])
_L.new(n13.outputs[0], n14.inputs[1])
n10.is_active_output = True
ng_plastic_base = bpy.data.node_groups.new('Plastic Base', 'ShaderNodeTree')
_s = ng_plastic_base.interface.new_socket(name='Shader', in_out='OUTPUT', socket_type='NodeSocketShader')
_s = ng_plastic_base.interface.new_socket(name='Base Color', in_out='INPUT', socket_type='NodeSocketColor')
_s.default_value = (0.3525, 0.5258, 0.06158, 1.0)
_s = ng_plastic_base.interface.new_socket(name='Translucency Color', in_out='INPUT', socket_type='NodeSocketColor')
_s.default_value = (0.491, 0.7353, 0.0833, 1.0)
_s = ng_plastic_base.interface.new_socket(name='Translucency Mix', in_out='INPUT', socket_type='NodeSocketFloat')
_s.subtype = 'FACTOR'
_s.default_value = 0.65
_s.min_value = 0.0
_s.max_value = 1.0
_s = ng_plastic_base.interface.new_socket(name='IOR', in_out='INPUT', socket_type='NodeSocketFloat')
_s.default_value = 1.49
_s.min_value = 0.0
_s.max_value = 1000.0
_s = ng_plastic_base.interface.new_socket(name='Roughness', in_out='INPUT', socket_type='NodeSocketFloat')
_s.subtype = 'FACTOR'
_s.min_value = 0.0
_s.max_value = 1.0
_s = ng_plastic_base.interface.new_socket(name='Base Normal', in_out='INPUT', socket_type='NodeSocketVector')
_s.min_value = -1.0
_s.max_value = 1.0
_s.hide_value = True
_s = ng_plastic_base.interface.new_socket(name='Glossy Normal', in_out='INPUT', socket_type='NodeSocketVector')
_s.min_value = -1.0
_s.max_value = 1.0
_s.hide_value = True
_N = ng_plastic_base.nodes; _L = ng_plastic_base.links
n0 = _N.new('ShaderNodeAddShader'); n0.name = 'Add Shader'; n0.location = (-54, -53)
n1 = _N.new('ShaderNodeMixShader'); n1.name = 'Mix Shader.001'; n1.location = (367, 120)
n2 = _N.new('NodeGroupOutput'); n2.name = 'Group Output'; n2.location = (570, 113)
n3 = _N.new('ShaderNodeBsdfTranslucent'); n3.name = 'Translucent BSDF'; n3.location = (-296, -112)
n4 = _N.new('NodeGroupInput'); n4.name = 'Group Input'; n4.location = (-570, 17)
n5 = _N.new('ShaderNodeBsdfDiffuse'); n5.name = 'Diffuse BSDF'; n5.location = (-298, 43)
n6 = _N.new('NodeReroute'); n6.name = 'Reroute.001'; n6.location = (-312, -244)
n6.width = 16
n6.socket_idname = 'NodeSocketFloatFactor'
n7 = _N.new('NodeReroute'); n7.name = 'Reroute.002'; n7.location = (-287, 91)
n7.width = 16
n7.socket_idname = 'NodeSocketFloatFactor'
n8 = _N.new('ShaderNodeMixShader'); n8.name = 'Mix Shader'; n8.location = (137, 156)
n9 = _N.new('ShaderNodeFresnel'); n9.name = 'Fresnel'; n9.location = (135, 269)
n10 = _N.new('NodeReroute'); n10.name = 'Reroute'; n10.location = (-289, 219)
n10.width = 16
n10.socket_idname = 'NodeSocketFloat'
n11 = _N.new('NodeReroute'); n11.name = 'Reroute.003'; n11.location = (-316, -269)
n11.width = 16
n11.socket_idname = 'NodeSocketVector'
n12 = _N.new('NodeReroute'); n12.name = 'Reroute.004'; n12.location = (-274, 189)
n12.width = 16
n12.socket_idname = 'NodeSocketVector'
n13 = _N.new('ShaderNodeBsdfAnisotropic'); n13.name = 'Glossy BSDF'; n13.location = (145, -144)
n13.distribution = 'GGX'
n14 = _N.new('ShaderNodeMath'); n14.name = 'Math'; n14.location = (0, 0)
n14.operation = 'POWER'
_L.new(n5.outputs[0], n8.inputs[1])
_L.new(n5.outputs[0], n0.inputs[0])
_L.new(n3.outputs[0], n0.inputs[1])
_L.new(n8.outputs[0], n1.inputs[1])
_L.new(n1.outputs[0], n2.inputs[0])
_L.new(n13.outputs[0], n1.inputs[2])
_L.new(n9.outputs[0], n1.inputs[0])
_L.new(n0.outputs[0], n8.inputs[2])
_L.new(n4.outputs[0], n5.inputs[0])
_L.new(n4.outputs[1], n3.inputs[0])
_L.new(n4.outputs[4], n5.inputs[1])
_L.new(n10.outputs[0], n9.inputs[0])
_L.new(n4.outputs[3], n10.inputs[0])
_L.new(n4.outputs[4], n6.inputs[0])
_L.new(n7.outputs[0], n8.inputs[0])
_L.new(n4.outputs[2], n7.inputs[0])
_L.new(n4.outputs[5], n5.inputs[2])
_L.new(n4.outputs[5], n3.inputs[1])
_L.new(n12.outputs[0], n9.inputs[1])
_L.new(n11.outputs[0], n13.inputs[4])
_L.new(n4.outputs[6], n11.inputs[0])
_L.new(n4.outputs[5], n12.inputs[0])
_L.new(n6.outputs[0], n14.inputs[0])
_L.new(n14.outputs[0], n13.inputs[1])
n2.is_active_output = True
ng_bmd_rubbershader = bpy.data.node_groups.new('BMD_RubberShader', 'ShaderNodeTree')
_s = ng_bmd_rubbershader.interface.new_socket(name='Shader', in_out='OUTPUT', socket_type='NodeSocketShader')
_s = ng_bmd_rubbershader.interface.new_socket(name='Color', in_out='INPUT', socket_type='NodeSocketColor')
_s.default_value = (0.8, 0.8, 0.8, 1.0)
_s = ng_bmd_rubbershader.interface.new_socket(name='IOR', in_out='INPUT', socket_type='NodeSocketFloat')
_s.default_value = 1.2
_s.min_value = 0.0
_s.max_value = 1000.0
_s = ng_bmd_rubbershader.interface.new_socket(name='Roughness', in_out='INPUT', socket_type='NodeSocketFloat')
_s.subtype = 'FACTOR'
_s.default_value = 0.35
_s.min_value = 0.0
_s.max_value = 1.0
_s = ng_bmd_rubbershader.interface.new_socket(name='Normal', in_out='INPUT', socket_type='NodeSocketVector')
_s.min_value = -1.0
_s.max_value = 1.0
_s.hide_value = True
_N = ng_bmd_rubbershader.nodes; _L = ng_bmd_rubbershader.links
n0 = _N.new('ShaderNodeBsdfSheen'); n0.name = 'Velvet BSDF'; n0.location = (-126, -136)
n0.distribution = 'ASHIKHMIN'
n0.inputs[1].default_value = 0.6
n1 = _N.new('ShaderNodeBsdfAnisotropic'); n1.name = 'Glossy BSDF'; n1.location = (69, -130)
n1.distribution = 'BECKMANN'
n2 = _N.new('ShaderNodeMixShader'); n2.name = 'Mix Shader'; n2.location = (72, -7)
n3 = _N.new('ShaderNodeMixShader'); n3.name = 'Mix Shader.001'; n3.location = (273, -16)
n4 = _N.new('NodeGroupOutput'); n4.name = 'Group Output'; n4.location = (473, -16)
n5 = _N.new('NodeGroupInput'); n5.name = 'Group Input'; n5.location = (-473, -32)
n6 = _N.new('ShaderNodeMath'); n6.name = 'Math'; n6.location = (-289, 136)
n6.inputs[1].default_value = 0.2
n7 = _N.new('ShaderNodeBsdfDiffuse'); n7.name = 'Diffuse BSDF'; n7.location = (-127, -10)
n8 = _N.new('ShaderNodeFresnel'); n8.name = 'Fresnel'; n8.location = (-107, 135)
n9 = _N.new('ShaderNodeFresnel'); n9.name = 'Fresnel.001'; n9.location = (84, 112)
n10 = _N.new('ShaderNodeMath'); n10.name = 'Math.001'; n10.location = (0, 0)
n10.operation = 'POWER'
_L.new(n7.outputs[0], n2.inputs[1])
_L.new(n0.outputs[0], n2.inputs[2])
_L.new(n8.outputs[0], n2.inputs[0])
_L.new(n2.outputs[0], n3.inputs[1])
_L.new(n3.outputs[0], n4.inputs[0])
_L.new(n9.outputs[0], n3.inputs[0])
_L.new(n1.outputs[0], n3.inputs[2])
_L.new(n5.outputs[1], n9.inputs[0])
_L.new(n5.outputs[1], n6.inputs[0])
_L.new(n6.outputs[0], n8.inputs[0])
_L.new(n5.outputs[0], n7.inputs[0])
_L.new(n5.outputs[0], n0.inputs[0])
_L.new(n5.outputs[3], n7.inputs[2])
_L.new(n5.outputs[3], n0.inputs[2])
_L.new(n5.outputs[3], n1.inputs[4])
_L.new(n5.outputs[3], n8.inputs[1])
_L.new(n5.outputs[3], n9.inputs[1])
_L.new(n5.outputs[2], n10.inputs[0])
_L.new(n10.outputs[0], n1.inputs[1])
n4.is_active_output = True
ng_bmd_carbonfibertexture = bpy.data.node_groups.new('BMD_CarbonFiberTexture', 'ShaderNodeTree')
_s = ng_bmd_carbonfibertexture.interface.new_socket(name='Color', in_out='OUTPUT', socket_type='NodeSocketColor')
_s.default_value = (0.0, 0.0, 0.0, 0.0)
_s = ng_bmd_carbonfibertexture.interface.new_socket(name='Bump', in_out='OUTPUT', socket_type='NodeSocketColor')
_s.default_value = (0.0, 0.0, 0.0, 0.0)
_s = ng_bmd_carbonfibertexture.interface.new_socket(name='Density', in_out='INPUT', socket_type='NodeSocketFloat')
_s.default_value = 5.0
_s.min_value = 1.0
_s.max_value = 100.0
_s = ng_bmd_carbonfibertexture.interface.new_socket(name='Vector', in_out='INPUT', socket_type='NodeSocketVector')
_s.min_value = -1.0
_s.max_value = 1.0
_N = ng_bmd_carbonfibertexture.nodes; _L = ng_bmd_carbonfibertexture.links
n0 = _N.new('NodeFrame'); n0.name = 'Fiber'; n0.location = (117, -505)
n0.label = 'Fiber'
n0.width = 1180
n1 = _N.new('NodeFrame'); n1.name = 'Mortar'; n1.location = (-330, 1256)
n1.label = 'Mortar'
n1.width = 1230
n2 = _N.new('NodeFrame'); n2.name = '2-1 Facing'; n2.location = (-382, 335)
n2.label = '2-1 Facing'
n2.width = 1292
n3 = _N.new('ShaderNodeMapping'); n3.name = 'Mapping'; n3.location = (30, -30)
n3.inputs[2].default_value = (0.0, 0.0, 0.7854)
n4 = _N.new('ShaderNodeMapping'); n4.name = 'Mapping.001'; n4.location = (42, -341)
n4.inputs[2].default_value = (0.0, 0.0, -0.7854)
n5 = _N.new('ShaderNodeTexWave'); n5.name = 'Wave Texture.001'; n5.location = (538, -340)
n5.bands_direction = 'DIAGONAL'
n5.rings_direction = 'SPHERICAL'
n5.inputs[6].default_value = 1.571
n6 = _N.new('ShaderNodeMix'); n6.name = 'Mix'; n6.location = (1010, -209)
n6.data_type = 'RGBA'
n7 = _N.new('ShaderNodeMath'); n7.name = 'Math.002'; n7.location = (33, -637)
n7.operation = 'MULTIPLY'
n8 = _N.new('ShaderNodeTexWave'); n8.name = 'Wave Texture'; n8.location = (531, -98)
n8.bands_direction = 'DIAGONAL'
n8.rings_direction = 'SPHERICAL'
n8.inputs[6].default_value = 1.571
n9 = _N.new('ShaderNodeTexBrick'); n9.name = 'Brick Texture'; n9.location = (445, -30)
n9.inputs[1].default_value = (1.0, 1.0, 1.0, 1.0)
n9.inputs[2].default_value = (1.0, 1.0, 1.0, 1.0)
n9.inputs[6].default_value = 0.0
n10 = _N.new('ShaderNodeMapping'); n10.name = 'Mapping.002'; n10.location = (37, -52)
n10.inputs[2].default_value = (0.0, 0.0, 1.571)
n11 = _N.new('ShaderNodeMapping'); n11.name = 'Mapping.003'; n11.location = (30, -353)
n12 = _N.new('ShaderNodeTexBrick'); n12.name = 'Brick Texture.001'; n12.location = (656, -256)
n12.inputs[1].default_value = (1.0, 1.0, 1.0, 1.0)
n12.inputs[2].default_value = (1.0, 1.0, 1.0, 1.0)
n12.inputs[6].default_value = 0.0
n13 = _N.new('ShaderNodeMath'); n13.name = 'Math.003'; n13.location = (52, -646)
n13.operation = 'MULTIPLY'
n14 = _N.new('ShaderNodeMix'); n14.name = 'Mix.002'; n14.location = (991, -184)
n14.width = 209
n14.data_type = 'RGBA'
n15 = _N.new('ShaderNodeMath'); n15.name = 'Math.004'; n15.location = (238, -694)
n15.operation = 'DIVIDE'
n15.inputs[0].default_value = 0.2
n16 = _N.new('ShaderNodeValue'); n16.name = 'Value'; n16.location = (-960, -280)
n16.outputs[0].default_value = 50.0
n17 = _N.new('NodeGroupInput'); n17.name = 'Group Input'; n17.location = (-962, -371)
n18 = _N.new('ShaderNodeMapping'); n18.name = 'Mapping.005'; n18.location = (30, -30)
n18.inputs[2].default_value = (0.0, 0.0, -1.571)
n19 = _N.new('ShaderNodeMapping'); n19.name = 'Mapping.006'; n19.location = (33, -334)
n19.inputs[1].default_value = (0.05, 0.0, 0.0)
n19.inputs[2].default_value = (0.0, 0.0, 1.571)
n20 = _N.new('ShaderNodeMath'); n20.name = 'Math.001'; n20.location = (73, -623)
n20.operation = 'MULTIPLY'
n20.inputs[1].default_value = 2.0
n21 = _N.new('ShaderNodeTexChecker'); n21.name = 'Checker Texture.004'; n21.location = (465, -410)
n21.inputs[1].default_value = (1.0, 1.0, 1.0, 1.0)
n21.inputs[2].default_value = (0.0, 0.0, 0.0, 1.0)
n22 = _N.new('ShaderNodeTexChecker'); n22.name = 'Checker Texture.003'; n22.location = (462, -583)
n22.inputs[1].default_value = (0.0, 0.0, 0.0, 1.0)
n22.inputs[2].default_value = (1.0, 1.0, 1.0, 1.0)
n23 = _N.new('ShaderNodeTexChecker'); n23.name = 'Checker Texture.002'; n23.location = (470, -213)
n23.inputs[1].default_value = (0.0, 0.0, 0.0, 1.0)
n23.inputs[2].default_value = (1.0, 1.0, 1.0, 1.0)
n24 = _N.new('ShaderNodeTexChecker'); n24.name = 'Checker Texture.001'; n24.location = (467, -37)
n24.inputs[1].default_value = (1.0, 1.0, 1.0, 1.0)
n24.inputs[2].default_value = (0.0, 0.0, 0.0, 1.0)
n25 = _N.new('ShaderNodeMix'); n25.name = 'Mix.003'; n25.location = (681, -85)
n25.data_type = 'RGBA'
n26 = _N.new('ShaderNodeMix'); n26.name = 'Mix.004'; n26.location = (685, -447)
n26.data_type = 'RGBA'
n27 = _N.new('ShaderNodeMix'); n27.name = 'Mix.005'; n27.location = (919, -235)
n27.data_type = 'RGBA'
n28 = _N.new('ShaderNodeMath'); n28.name = 'Math'; n28.location = (1122, -243)
n28.operation = 'GREATER_THAN'
n28.inputs[1].default_value = 0.25
n29 = _N.new('NodeGroupOutput'); n29.name = 'Group Output'; n29.location = (1998, -15)
n30 = _N.new('ShaderNodeMix'); n30.name = 'Mix.006'; n30.location = (1510, -32)
n30.data_type = 'RGBA'
n30.inputs[6].default_value = (0.0, 0.0, 0.0, 1.0)
n30.inputs[7].default_value = (0.06627, 0.06627, 0.06627, 1.0)
n31 = _N.new('ShaderNodeMix'); n31.name = 'Mix.001'; n31.location = (1509, 156)
n31.data_type = 'RGBA'
n31.inputs[0].default_value = 0.75
n32 = _N.new('ShaderNodeMix'); n32.name = 'Mix.007'; n32.location = (1787, 242)
n32.data_type = 'RGBA'
n32.inputs[0].default_value = 0.9
n3.parent = n0
n4.parent = n0
n5.parent = n0
n6.parent = n0
n7.parent = n0
n8.parent = n0
n9.parent = n1
n10.parent = n1
n11.parent = n1
n12.parent = n1
n13.parent = n1
n14.parent = n1
n15.parent = n1
n18.parent = n2
n19.parent = n2
n20.parent = n2
n21.parent = n2
n22.parent = n2
n23.parent = n2
n24.parent = n2
n25.parent = n2
n26.parent = n2
n27.parent = n2
n28.parent = n2
_L.new(n3.outputs[0], n8.inputs[0])
_L.new(n8.outputs[1], n6.inputs[6])
_L.new(n5.outputs[1], n6.inputs[7])
_L.new(n4.outputs[0], n5.inputs[0])
_L.new(n18.outputs[0], n24.inputs[0])
_L.new(n24.outputs[0], n25.inputs[6])
_L.new(n18.outputs[0], n23.inputs[0])
_L.new(n23.outputs[0], n25.inputs[7])
_L.new(n19.outputs[0], n21.inputs[0])
_L.new(n19.outputs[0], n22.inputs[0])
_L.new(n23.outputs[1], n25.inputs[0])
_L.new(n26.outputs[2], n27.inputs[7])
_L.new(n25.outputs[2], n27.inputs[6])
_L.new(n27.outputs[2], n28.inputs[0])
_L.new(n22.outputs[0], n26.inputs[7])
_L.new(n21.outputs[0], n26.inputs[6])
_L.new(n22.outputs[1], n26.inputs[0])
_L.new(n28.outputs[0], n6.inputs[0])
_L.new(n20.outputs[0], n22.inputs[3])
_L.new(n20.outputs[0], n23.inputs[3])
_L.new(n17.outputs[0], n7.inputs[1])
_L.new(n7.outputs[0], n5.inputs[1])
_L.new(n7.outputs[0], n8.inputs[1])
_L.new(n17.outputs[1], n18.inputs[0])
_L.new(n17.outputs[1], n19.inputs[0])
_L.new(n17.outputs[1], n3.inputs[0])
_L.new(n17.outputs[1], n4.inputs[0])
_L.new(n17.outputs[1], n11.inputs[0])
_L.new(n17.outputs[1], n10.inputs[0])
_L.new(n10.outputs[0], n9.inputs[0])
_L.new(n11.outputs[0], n12.inputs[0])
_L.new(n13.outputs[0], n12.inputs[4])
_L.new(n13.outputs[0], n9.inputs[4])
_L.new(n15.outputs[0], n12.inputs[5])
_L.new(n15.outputs[0], n9.inputs[5])
_L.new(n9.outputs[0], n14.inputs[6])
_L.new(n12.outputs[0], n14.inputs[7])
_L.new(n28.outputs[0], n14.inputs[0])
_L.new(n31.outputs[2], n32.inputs[6])
_L.new(n14.outputs[2], n31.inputs[6])
_L.new(n16.outputs[0], n7.inputs[0])
_L.new(n16.outputs[0], n20.inputs[0])
_L.new(n16.outputs[0], n21.inputs[3])
_L.new(n16.outputs[0], n24.inputs[3])
_L.new(n16.outputs[0], n13.inputs[0])
_L.new(n16.outputs[0], n15.inputs[1])
_L.new(n6.outputs[2], n31.inputs[7])
_L.new(n28.outputs[0], n30.inputs[0])
_L.new(n32.outputs[2], n29.inputs[0])
_L.new(n30.outputs[2], n32.inputs[7])
_L.new(n31.outputs[2], n29.inputs[1])
n29.is_active_output = True
ng_nodegroup_000 = bpy.data.node_groups.new('NodeGroup.000', 'ShaderNodeTree')
_s = ng_nodegroup_000.interface.new_socket(name='Shader', in_out='OUTPUT', socket_type='NodeSocketShader')
_s = ng_nodegroup_000.interface.new_socket(name='Roughness', in_out='INPUT', socket_type='NodeSocketFloat')
_s.default_value = 50.0
_s.min_value = 1.0
_s.max_value = 100.0
_s = ng_nodegroup_000.interface.new_socket(name='Brightness', in_out='INPUT', socket_type='NodeSocketFloat')
_s.default_value = 10.0
_s.min_value = 1.0
_s.max_value = 100.0
_N = ng_nodegroup_000.nodes; _L = ng_nodegroup_000.links
n0 = _N.new('ShaderNodeMixShader'); n0.name = 'Mix Shader'; n0.location = (487, 51)
n1 = _N.new('ShaderNodeFresnel'); n1.name = 'Fresnel'; n1.location = (286, 248)
n1.inputs[0].default_value = 1.519
n2 = _N.new('ShaderNodeBsdfAnisotropic'); n2.name = 'Glossy BSDF'; n2.location = (286, 79)
n2.distribution = 'GGX'
n3 = _N.new('ShaderNodeBsdfDiffuse'); n3.name = 'Diffuse BSDF'; n3.location = (286, -158)
n4 = _N.new('NodeGroupOutput'); n4.name = 'Group Output'; n4.location = (699, 14)
n5 = _N.new('ShaderNodeMath'); n5.name = 'Math.001'; n5.location = (-261, 10)
n5.operation = 'DIVIDE'
n5.inputs[1].default_value = 100.0
n6 = _N.new('ShaderNodeMath'); n6.name = 'Math'; n6.location = (-243, -215)
n6.operation = 'DIVIDE'
n6.inputs[1].default_value = 1000.0
n7 = _N.new('ShaderNodeBrightContrast'); n7.name = 'Bright/Contrast.002'; n7.location = (35, -248)
n7.inputs[1].default_value = 0.1
n8 = _N.new('NodeGroupInput'); n8.name = 'Group Input'; n8.location = (-699, -117)
n9 = _N.new('ShaderNodeMath'); n9.name = 'Math.002'; n9.location = (0, 0)
n9.operation = 'POWER'
_L.new(n2.outputs[0], n0.inputs[1])
_L.new(n3.outputs[0], n0.inputs[2])
_L.new(n1.outputs[0], n0.inputs[0])
_L.new(n0.outputs[0], n4.inputs[0])
_L.new(n8.outputs[0], n5.inputs[0])
_L.new(n8.outputs[1], n6.inputs[0])
_L.new(n6.outputs[0], n7.inputs[0])
_L.new(n7.outputs[0], n3.inputs[0])
_L.new(n6.outputs[0], n2.inputs[0])
_L.new(n5.outputs[0], n3.inputs[1])
_L.new(n5.outputs[0], n9.inputs[0])
_L.new(n9.outputs[0], n2.inputs[1])
n4.is_active_output = True
ng_bmd_ledlight = bpy.data.node_groups.new('BMD_LEDLight', 'ShaderNodeTree')
_s = ng_bmd_ledlight.interface.new_socket(name='Shader', in_out='OUTPUT', socket_type='NodeSocketShader')
_s = ng_bmd_ledlight.interface.new_socket(name='Color', in_out='INPUT', socket_type='NodeSocketColor')
_s.default_value = (0.04788, 0.8, 0.01397, 1.0)
_s = ng_bmd_ledlight.interface.new_socket(name='Switcher', in_out='INPUT', socket_type='NodeSocketFloat')
_s.subtype = 'FACTOR'
_s.min_value = 0.0
_s.max_value = 1.0
_s = ng_bmd_ledlight.interface.new_socket(name='Power', in_out='INPUT', socket_type='NodeSocketFloat')
_s.default_value = 1.0
_s.min_value = 0.0
_s.max_value = 1e+06
_s = ng_bmd_ledlight.interface.new_socket(name='Gloss', in_out='INPUT', socket_type='NodeSocketFloat')
_s.subtype = 'FACTOR'
_s.default_value = 0.2
_s.min_value = 0.0
_s.max_value = 1.0
_s = ng_bmd_ledlight.interface.new_socket(name='Normal', in_out='INPUT', socket_type='NodeSocketVector')
_s.min_value = -1.0
_s.max_value = 1.0
_s.hide_value = True
_N = ng_bmd_ledlight.nodes; _L = ng_bmd_ledlight.links
n0 = _N.new('ShaderNodeMixShader'); n0.name = 'Mix Shader.001'; n0.location = (230, 115)
n0.inputs[0].default_value = 0.1
n1 = _N.new('NodeGroupInput'); n1.name = 'Group Input'; n1.location = (-872, 51)
n2 = _N.new('NodeGroupOutput'); n2.name = 'Group Output'; n2.location = (872, 55)
n3 = _N.new('ShaderNodeMixShader'); n3.name = 'Mix Shader'; n3.location = (24, 91)
n4 = _N.new('ShaderNodeBsdfAnisotropic'); n4.name = 'Glossy BSDF'; n4.location = (233, -19)
n4.distribution = 'BECKMANN'
n4.inputs[0].default_value = (1.0, 1.0, 1.0, 1.0)
n4.inputs[1].default_value = 0.1
n5 = _N.new('ShaderNodeMixShader'); n5.name = 'Mix Shader.002'; n5.location = (470, 51)
n6 = _N.new('ShaderNodeMath'); n6.name = 'Math'; n6.location = (19, -242)
n6.operation = 'MULTIPLY'
n7 = _N.new('ShaderNodeHueSaturation'); n7.name = 'Hue Saturation Value'; n7.location = (-347, -1)
n7.inputs[2].default_value = 0.5
n8 = _N.new('ShaderNodeBsdfGlass'); n8.name = 'Glass BSDF'; n8.location = (17, -65)
n8.distribution = 'BECKMANN'
n8.inputs[2].default_value = 1.45
n9 = _N.new('ShaderNodeBsdfTranslucent'); n9.name = 'Translucent BSDF'; n9.location = (-158, 242)
n10 = _N.new('ShaderNodeEmission'); n10.name = 'Emission'; n10.location = (-160, 138)
_L.new(n10.outputs[0], n3.inputs[2])
_L.new(n0.outputs[0], n5.inputs[1])
_L.new(n8.outputs[0], n0.inputs[2])
_L.new(n7.outputs[0], n9.inputs[0])
_L.new(n7.outputs[0], n8.inputs[0])
_L.new(n4.outputs[0], n5.inputs[2])
_L.new(n3.outputs[0], n0.inputs[1])
_L.new(n1.outputs[0], n7.inputs[4])
_L.new(n1.outputs[0], n10.inputs[0])
_L.new(n1.outputs[2], n10.inputs[1])
_L.new(n1.outputs[3], n6.inputs[0])
_L.new(n6.outputs[0], n5.inputs[0])
_L.new(n1.outputs[1], n3.inputs[0])
_L.new(n5.outputs[0], n2.inputs[0])
_L.new(n1.outputs[4], n9.inputs[1])
_L.new(n1.outputs[4], n8.inputs[3])
_L.new(n1.outputs[4], n4.inputs[4])
_L.new(n9.outputs[0], n3.inputs[1])
n2.is_active_output = True
ng_tile = bpy.data.node_groups.new('Tile', 'ShaderNodeTree')
_s = ng_tile.interface.new_socket(name='Shader', in_out='OUTPUT', socket_type='NodeSocketShader')
_s = ng_tile.interface.new_socket(name='Tile Color 1', in_out='INPUT', socket_type='NodeSocketColor')
_s.default_value = (0.0, 0.0, 1.0, 1.0)
_s = ng_tile.interface.new_socket(name='Tile Color 2', in_out='INPUT', socket_type='NodeSocketColor')
_s.default_value = (0.0, 0.5, 1.0, 1.0)
_s = ng_tile.interface.new_socket(name='Mortar', in_out='INPUT', socket_type='NodeSocketColor')
_s.default_value = (0.9904, 1.0, 0.2852, 1.0)
_s = ng_tile.interface.new_socket(name='Size', in_out='INPUT', socket_type='NodeSocketFloat')
_s.default_value = 0.5
_s.min_value = 0.01
_s.max_value = 100.0
_s = ng_tile.interface.new_socket(name='Noise', in_out='INPUT', socket_type='NodeSocketFloat')
_s.subtype = 'FACTOR'
_s.default_value = 0.5
_s.min_value = 0.0
_s.max_value = 1.0
_s = ng_tile.interface.new_socket(name='Tile Size', in_out='INPUT', socket_type='NodeSocketFloat')
_s.default_value = 0.5
_s.min_value = 0.01
_s.max_value = 100.0
_N = ng_tile.nodes; _L = ng_tile.links
n0 = _N.new('ShaderNodeMix'); n0.name = 'Mix.001'; n0.location = (-153, -15)
n0.data_type = 'RGBA'
n1 = _N.new('ShaderNodeTexNoise'); n1.name = 'Noise Texture'; n1.location = (-362, -228)
n1.inputs[2].default_value = 62.7
n1.inputs[3].default_value = 10.6
n1.inputs[8].default_value = 20.35
n2 = _N.new('ShaderNodeTexNoise'); n2.name = 'Noise Texture.002'; n2.location = (-365, 199)
n2.inputs[2].default_value = 62.7
n2.inputs[3].default_value = 10.6
n2.inputs[8].default_value = 20.35
n3 = _N.new('ShaderNodeTexNoise'); n3.name = 'Noise Texture.001'; n3.location = (-362, -4)
n3.inputs[2].default_value = 62.7
n3.inputs[3].default_value = 10.6
n3.inputs[8].default_value = 20.35
n4 = _N.new('ShaderNodeBsdfDiffuse'); n4.name = 'Diffuse BSDF'; n4.location = (318, 210)
n5 = _N.new('NodeGroupOutput'); n5.name = 'Group Output'; n5.location = (565, 168)
n6 = _N.new('ShaderNodeMix'); n6.name = 'Mix.002'; n6.location = (-150, -200)
n6.data_type = 'RGBA'
n6.blend_type = 'DARKEN'
n7 = _N.new('ShaderNodeMix'); n7.name = 'Mix'; n7.location = (-149, 158)
n7.data_type = 'RGBA'
n8 = _N.new('ShaderNodeTexBrick'); n8.name = 'Brick Texture'; n8.location = (65, 228)
n8.squash_frequency = 1
n8.offset = 1.0
n8.inputs[6].default_value = 0.0
n9 = _N.new('NodeGroupInput'); n9.name = 'Group Input'; n9.location = (-565, 0)
_L.new(n7.outputs[2], n8.inputs[1])
_L.new(n0.outputs[2], n8.inputs[2])
_L.new(n8.outputs[0], n4.inputs[0])
_L.new(n6.outputs[2], n8.inputs[3])
_L.new(n1.outputs[1], n6.inputs[6])
_L.new(n2.outputs[1], n7.inputs[6])
_L.new(n3.outputs[1], n0.inputs[6])
_L.new(n4.outputs[0], n5.inputs[0])
_L.new(n9.outputs[3], n8.inputs[4])
_L.new(n9.outputs[0], n7.inputs[7])
_L.new(n9.outputs[1], n0.inputs[7])
_L.new(n9.outputs[2], n6.inputs[7])
_L.new(n9.outputs[4], n6.inputs[0])
_L.new(n9.outputs[4], n0.inputs[0])
_L.new(n9.outputs[4], n7.inputs[0])
_L.new(n9.outputs[5], n8.inputs[9])
_L.new(n9.outputs[5], n8.inputs[8])
n5.is_active_output = True

# ---- material node trees
mat_bmd_ceramic_0002.use_nodes = True; mat_bmd_ceramic_0002.node_tree.nodes.clear()
_N = mat_bmd_ceramic_0002.node_tree.nodes; _L = mat_bmd_ceramic_0002.node_tree.links
n0 = _N.new('ShaderNodeGroup'); n0.name = 'Group'; n0.location = (173, -15)
n0.node_tree = ng_bmd_ceramicshader
n0.inputs[0].default_value = (0.3629, 0.4825, 0.6552, 1.0)
n1 = _N.new('ShaderNodeBump'); n1.name = 'Bump'; n1.location = (1, 10)
n1.inputs[0].default_value = 0.3
n1.inputs[1].default_value = 0.1
n1.inputs[2].default_value = 1.0
n2 = _N.new('ShaderNodeTexNoise'); n2.name = 'Noise Texture'; n2.location = (-177, 7)
n2.inputs[2].default_value = 25.0
n3 = _N.new('ShaderNodeTexCoord'); n3.name = 'Texture Coordinate'; n3.location = (-360, 26)
n4 = _N.new('ShaderNodeOutputMaterial'); n4.name = 'Material Output'; n4.location = (360, -26)
_L.new(n0.outputs[0], n4.inputs[0])
_L.new(n2.outputs[0], n1.inputs[3])
_L.new(n1.outputs[0], n0.inputs[1])
_L.new(n3.outputs[0], n2.inputs[0])
n4.is_active_output = True
mat_holographic.use_nodes = True; mat_holographic.node_tree.nodes.clear()
_N = mat_holographic.node_tree.nodes; _L = mat_holographic.node_tree.links
n0 = _N.new('ShaderNodeOutputMaterial'); n0.name = 'Material Output'; n0.location = (539, 20)
n1 = _N.new('ShaderNodeMixShader'); n1.name = 'Смешать шейдеры.001'; n1.location = (338, -105)
n2 = _N.new('ShaderNodeMixShader'); n2.name = 'Смешать шейдеры'; n2.location = (333, 41)
n3 = _N.new('ShaderNodeMixShader'); n3.name = 'Смешать шейдеры.004'; n3.location = (-128, 89)
n4 = _N.new('ShaderNodeEmission'); n4.name = 'Излучение.001'; n4.location = (-330, -51)
n4.inputs[0].default_value = (0.1434, 0.6272, 0.8, 1.0)
n4.inputs[1].default_value = 2.0
n5 = _N.new('ShaderNodeMath'); n5.name = 'Математика'; n5.location = (-320, 229)
n5.use_clamp = True
n6 = _N.new('ShaderNodeLayerWeight'); n6.name = 'Вес слоя'; n6.location = (-539, 222)
n6.inputs[0].default_value = 0.15
n7 = _N.new('ShaderNodeWireframe'); n7.name = 'Каркас'; n7.location = (-131, 210)
n7.use_pixel_size = True
n7.inputs[0].default_value = 0.2
n8 = _N.new('ShaderNodeMixShader'); n8.name = 'Смешать шейдеры.003'; n8.location = (101, 67)
n9 = _N.new('ShaderNodeLightPath'); n9.name = 'Путь света'; n9.location = (93, 338)
n10 = _N.new('ShaderNodeEmission'); n10.name = 'Излучение'; n10.location = (130, -338)
n10.inputs[0].default_value = (0.8, 0.8, 0.8, 1.0)
n10.inputs[1].default_value = 0.5
n11 = _N.new('ShaderNodeVolumeAbsorption'); n11.name = 'Поглощение объёма'; n11.location = (130, -243)
n11.inputs[0].default_value = (0.05013, 0.2708, 0.8, 1.0)
n12 = _N.new('ShaderNodeBsdfTransparent'); n12.name = 'Прозрачный BSDF'; n12.location = (-316, 60)
n12.inputs[0].default_value = (0.1434, 0.6272, 0.8, 1.0)
n13 = _N.new('ShaderNodeBsdfTransparent'); n13.name = 'Прозрачный BSDF.001'; n13.location = (86, -76)
_L.new(n2.outputs[0], n0.inputs[0])
_L.new(n1.outputs[0], n0.inputs[1])
_L.new(n8.outputs[0], n2.inputs[1])
_L.new(n3.outputs[0], n8.inputs[1])
_L.new(n10.outputs[0], n1.inputs[2])
_L.new(n11.outputs[0], n1.inputs[1])
_L.new(n12.outputs[0], n3.inputs[1])
_L.new(n4.outputs[0], n3.inputs[2])
_L.new(n5.outputs[0], n3.inputs[0])
_L.new(n6.outputs[0], n5.inputs[0])
_L.new(n6.outputs[1], n5.inputs[1])
_L.new(n7.outputs[0], n8.inputs[0])
_L.new(n9.outputs[12], n2.inputs[0])
_L.new(n4.outputs[0], n8.inputs[2])
_L.new(n13.outputs[0], n2.inputs[2])
n0.is_active_output = True
mat_chocolate.use_nodes = True; mat_chocolate.node_tree.nodes.clear()
_N = mat_chocolate.node_tree.nodes; _L = mat_chocolate.node_tree.links
n0 = _N.new('ShaderNodeOutputMaterial'); n0.name = 'Material Output'; n0.location = (511, -41)
n1 = _N.new('ShaderNodeMixShader'); n1.name = 'Mix Shader'; n1.location = (266, -44)
n1.inputs[0].default_value = 0.7
n2 = _N.new('ShaderNodeBsdfAnisotropic'); n2.name = 'Glossy BSDF'; n2.location = (-9, 87)
n2.distribution = 'GGX'
n2.inputs[1].default_value = 0.4472
n3 = _N.new('ShaderNodeMixShader'); n3.name = 'Mix Shader.001'; n3.location = (-5, -110)
n4 = _N.new('ShaderNodeRGB'); n4.name = 'RGB'; n4.location = (-277, 216)
n4.outputs[0].default_value = (0.09463, 0.04475, 0.03564, 1.0)
n5 = _N.new('ShaderNodeBsdfDiffuse'); n5.name = 'Diffuse BSDF'; n5.location = (-245, -71)
n6 = _N.new('ShaderNodeSubsurfaceScattering'); n6.name = 'Subsurface Scattering'; n6.location = (-253, -216)
n6.inputs[1].default_value = 1.0
n6.inputs[2].default_value = (1.0, 1.0, 1.0)
n7 = _N.new('ShaderNodeRGB'); n7.name = 'RGB.001'; n7.location = (-511, -147)
n7.outputs[0].default_value = (0.1005, 0.02104, 0.008324, 1.0)
_L.new(n1.outputs[0], n0.inputs[0])
_L.new(n2.outputs[0], n1.inputs[1])
_L.new(n3.outputs[0], n1.inputs[2])
_L.new(n4.outputs[0], n2.inputs[0])
_L.new(n5.outputs[0], n3.inputs[1])
_L.new(n6.outputs[0], n3.inputs[2])
_L.new(n7.outputs[0], n5.inputs[0])
_L.new(n7.outputs[0], n6.inputs[0])
n0.is_active_output = True
mat_bmd_chocolate.use_nodes = True; mat_bmd_chocolate.node_tree.nodes.clear()
_N = mat_bmd_chocolate.node_tree.nodes; _L = mat_bmd_chocolate.node_tree.links
n0 = _N.new('ShaderNodeBump'); n0.name = 'Bump'; n0.location = (-100, 0)
n0.inputs[0].default_value = 0.5
n0.inputs[1].default_value = 0.1
n0.inputs[2].default_value = 1.0
n1 = _N.new('ShaderNodeTexNoise'); n1.name = 'Noise Texture'; n1.location = (-260, 0)
n1.inputs[2].default_value = 8.0
n2 = _N.new('ShaderNodeOutputMaterial'); n2.name = 'Material Output'; n2.location = (260, 0)
n3 = _N.new('ShaderNodeGroup'); n3.name = 'Group'; n3.location = (80, 0)
n3.node_tree = ng_bmd_chocolateshader
n3.inputs[0].default_value = 0.15
n3.inputs[1].default_value = 0.25
_L.new(n3.outputs[0], n2.inputs[0])
_L.new(n1.outputs[0], n0.inputs[3])
_L.new(n0.outputs[0], n3.inputs[2])
n2.is_active_output = True
mat_bmd_lollipop.use_nodes = True; mat_bmd_lollipop.node_tree.nodes.clear()
_N = mat_bmd_lollipop.node_tree.nodes; _L = mat_bmd_lollipop.node_tree.links
n0 = _N.new('ShaderNodeOutputMaterial'); n0.name = 'Material Output'; n0.location = (100, 0)
n1 = _N.new('ShaderNodeGroup'); n1.name = 'Group'; n1.location = (-100, 0)
n1.node_tree = ng_bmd_lollipopshader
n1.inputs[0].default_value = (0.5705, 0.1577, 0.3679, 1.0)
n1.inputs[1].default_value = 0.075
n1.inputs[2].default_value = 1.75
n1.inputs[3].default_value = (0.0, 0.0, 0.0)
_L.new(n1.outputs[0], n0.inputs[0])
n0.is_active_output = True
mat_tomat.use_nodes = True; mat_tomat.node_tree.nodes.clear()
_N = mat_tomat.node_tree.nodes; _L = mat_tomat.node_tree.links
n0 = _N.new('ShaderNodeOutputMaterial'); n0.name = 'Material Output'; n0.location = (302, 50)
n1 = _N.new('ShaderNodeMixShader'); n1.name = 'Mix Shader.001'; n1.location = (-101, 50)
n1.inputs[0].default_value = 0.9
n2 = _N.new('ShaderNodeBsdfDiffuse'); n2.name = 'Diffuse BSDF'; n2.location = (-302, 50)
n2.inputs[0].default_value = (1.0, 0.0, 0.0, 1.0)
n3 = _N.new('ShaderNodeSubsurfaceScattering'); n3.name = 'Subsurface Scattering'; n3.location = (-302, -50)
n3.inputs[0].default_value = (1.0, 0.0, 0.0, 1.0)
n3.inputs[2].default_value = (1.0, 1.0, 1.0)
n4 = _N.new('ShaderNodeBsdfAnisotropic'); n4.name = 'Glossy BSDF'; n4.location = (-101, -50)
n4.distribution = 'GGX'
n4.inputs[1].default_value = 0.4472
n5 = _N.new('ShaderNodeMixShader'); n5.name = 'Mix Shader'; n5.location = (101, 50)
n5.inputs[0].default_value = 0.15
n6 = _N.new('ShaderNodeTexNoise'); n6.name = 'Noise Texture'; n6.location = (101, -50)
n6.inputs[2].default_value = 2.5
n6.inputs[3].default_value = 2.1
n7 = _N.new('ShaderNodeDisplacement'); n7.name = 'Displacement'; n7.location = (0, 0)
n7.inputs[1].default_value = 0.0
n7.inputs[2].default_value = 0.1
_L.new(n5.outputs[0], n0.inputs[0])
_L.new(n2.outputs[0], n1.inputs[1])
_L.new(n4.outputs[0], n5.inputs[2])
_L.new(n1.outputs[0], n5.inputs[1])
_L.new(n3.outputs[0], n1.inputs[2])
_L.new(n6.outputs[1], n7.inputs[0])
_L.new(n7.outputs[0], n0.inputs[2])
n0.is_active_output = True
mat_clay_resin.use_nodes = True; mat_clay_resin.node_tree.nodes.clear()
_N = mat_clay_resin.node_tree.nodes; _L = mat_clay_resin.node_tree.links
n0 = _N.new('ShaderNodeOutputMaterial'); n0.name = 'Material Output'; n0.location = (90, -3)
n1 = _N.new('ShaderNodeGroup'); n1.name = 'Group'; n1.location = (-90, 3)
n1.node_tree = ng_clay_resin
n1.inputs[0].default_value = (1.0, 0.7766, 0.7185, 1.0)
n1.inputs[1].default_value = (0.8446, 1.0, 0.9001, 1.0)
n1.inputs[2].default_value = 0.4
n1.inputs[3].default_value = (1.0, 0.5508, 0.1716, 1.0)
n1.inputs[4].default_value = 0.5
_L.new(n1.outputs[0], n0.inputs[0])
n0.is_active_output = True
mat_bmd_pbrdielectric.use_nodes = True; mat_bmd_pbrdielectric.node_tree.nodes.clear()
_N = mat_bmd_pbrdielectric.node_tree.nodes; _L = mat_bmd_pbrdielectric.node_tree.links
n0 = _N.new('ShaderNodeOutputMaterial'); n0.name = 'Material Output'; n0.location = (121, -23)
n1 = _N.new('ShaderNodeGroup'); n1.name = 'Group.001'; n1.location = (-121, 23)
n1.node_tree = ng_pbr_dielectric
n1.inputs[0].default_value = (0.5847, 0.434, 0.7874, 1.0)
n1.inputs[1].default_value = (0.1005, 0.1005, 0.1005, 1.0)
n1.inputs[2].default_value = 0.0
n1.inputs[3].default_value = (0.0, 0.0, 0.0, 1.0)
n1.inputs[4].default_value = 0.0
n1.inputs[5].default_value = (0.0, 0.0, 0.0)
n1.inputs[6].default_value = 1.45
_L.new(n1.outputs[0], n0.inputs[0])
n0.is_active_output = True
mat_rubber.use_nodes = True; mat_rubber.node_tree.nodes.clear()
_N = mat_rubber.node_tree.nodes; _L = mat_rubber.node_tree.links
n0 = _N.new('ShaderNodeBsdfTranslucent'); n0.name = 'Translucent BSDF'; n0.location = (-52, -75)
n0.width = 150
n1 = _N.new('ShaderNodeBsdfDiffuse'); n1.name = 'Diffuse BSDF'; n1.location = (-61, 41)
n2 = _N.new('ShaderNodeRGB'); n2.name = 'RGB'; n2.location = (-426, 75)
n2.outputs[0].default_value = (0.01165, 0.01165, 0.01165, 1.0)
n3 = _N.new('ShaderNodeOutputMaterial'); n3.name = 'Material Output'; n3.location = (426, -1)
n3.width = 120
n4 = _N.new('ShaderNodeAddShader'); n4.name = 'Add Shader'; n4.location = (169, 15)
n4.width = 150
n5 = _N.new('ShaderNodeMix'); n5.name = 'Mix'; n5.location = (-229, -46)
n5.width = 100
n5.data_type = 'RGBA'
n5.inputs[0].default_value = 0.2
n5.inputs[7].default_value = (1.0, 1.0, 1.0, 1.0)
_L.new(n1.outputs[0], n4.inputs[0])
_L.new(n0.outputs[0], n4.inputs[1])
_L.new(n2.outputs[0], n1.inputs[0])
_L.new(n2.outputs[0], n5.inputs[6])
_L.new(n4.outputs[0], n3.inputs[0])
_L.new(n5.outputs[2], n0.inputs[0])
n3.is_active_output = True
mat_ikeaplastic.use_nodes = True; mat_ikeaplastic.node_tree.nodes.clear()
_N = mat_ikeaplastic.node_tree.nodes; _L = mat_ikeaplastic.node_tree.links
n0 = _N.new('ShaderNodeOutputMaterial'); n0.name = 'Material Output'; n0.location = (113, -26)
n1 = _N.new('ShaderNodeGroup'); n1.name = 'Group'; n1.location = (-113, 26)
n1.node_tree = ng_ikeashader
n1.inputs[0].default_value = (0.1378, 0.8, 0.1067, 1.0)
n1.inputs[1].default_value = 0.3
n1.inputs[2].default_value = 5.0
n1.inputs[3].default_value = (0.0, 0.0, 0.0)
_L.new(n1.outputs[0], n0.inputs[0])
n0.is_active_output = True
mat_bmd_polystyrene.use_nodes = True; mat_bmd_polystyrene.node_tree.nodes.clear()
_N = mat_bmd_polystyrene.node_tree.nodes; _L = mat_bmd_polystyrene.node_tree.links
n0 = _N.new('ShaderNodeOutputMaterial'); n0.name = 'Material Output'; n0.location = (100, 0)
n1 = _N.new('ShaderNodeGroup'); n1.name = 'Group'; n1.location = (-100, 0)
n1.node_tree = ng_bmd_polystyreneshader
n1.inputs[0].default_value = (1.0, 1.0, 1.0, 1.0)
n1.inputs[1].default_value = 0.8351
n1.inputs[2].default_value = 5.0
n1.inputs[3].default_value = (0.0, 0.0, 0.0)
_L.new(n1.outputs[0], n0.inputs[0])
n0.is_active_output = True
mat_bmd_legoplastic.use_nodes = True; mat_bmd_legoplastic.node_tree.nodes.clear()
_N = mat_bmd_legoplastic.node_tree.nodes; _L = mat_bmd_legoplastic.node_tree.links
n0 = _N.new('ShaderNodeOutputMaterial'); n0.name = 'Material Output'; n0.location = (100, 0)
n1 = _N.new('ShaderNodeGroup'); n1.name = 'Group'; n1.location = (-100, 0)
n1.node_tree = ng_bmd_legoshader
n1.inputs[0].default_value = (1.0, 0.8073, 0.02315, 1.0)
n1.inputs[1].default_value = 0.5
n1.inputs[2].default_value = 0.5
n1.inputs[3].default_value = 1.55
n1.inputs[4].default_value = (0.0, 0.0, 0.0)
_L.new(n1.outputs[0], n0.inputs[0])
n0.is_active_output = True
mat_asphalt.use_nodes = True; mat_asphalt.node_tree.nodes.clear()
_N = mat_asphalt.node_tree.nodes; _L = mat_asphalt.node_tree.links
n0 = _N.new('ShaderNodeOutputMaterial'); n0.name = 'Material Output'; n0.location = (160, -2)
n1 = _N.new('ShaderNodeGroup'); n1.name = 'Group'; n1.location = (-160, 2)
n1.node_tree = ng_asphalt
n1.inputs[0].default_value = (0.0, 0.0, 0.0, 1.0)
n1.inputs[1].default_value = (0.01357, 0.01357, 0.01357, 1.0)
n1.inputs[2].default_value = 700.0
n1.inputs[3].default_value = 125.0
n1.inputs[4].default_value = 2000.0
n2 = _N.new('ShaderNodeDisplacement'); n2.name = 'Displacement'; n2.location = (0, 0)
n2.inputs[1].default_value = 0.0
n2.inputs[2].default_value = 0.1
_L.new(n1.outputs[0], n0.inputs[0])
_L.new(n1.outputs[1], n2.inputs[0])
_L.new(n2.outputs[0], n0.inputs[2])
n0.is_active_output = True
mat_mat_plastic.use_nodes = True; mat_mat_plastic.node_tree.nodes.clear()
_N = mat_mat_plastic.node_tree.nodes; _L = mat_mat_plastic.node_tree.links
n0 = _N.new('ShaderNodeOutputMaterial'); n0.name = 'Material Output'; n0.location = (145, -3)
n1 = _N.new('ShaderNodeGroup'); n1.name = 'Group'; n1.location = (-145, 3)
n1.label = 'Plastic'
n1.width = 181
n1.node_tree = ng_plastic_base
n1.inputs[0].default_value = (0.3525, 0.5258, 0.06158, 1.0)
n1.inputs[1].default_value = (0.491, 0.7353, 0.0833, 1.0)
n1.inputs[2].default_value = 0.65
n1.inputs[3].default_value = 1.49
n1.inputs[4].default_value = 0.2
n1.inputs[5].default_value = (0.0, 0.0, 0.0)
n1.inputs[6].default_value = (0.0, 0.0, 0.0)
_L.new(n1.outputs[0], n0.inputs[0])
n0.is_active_output = True
mat_bmd_rubber_0004.use_nodes = True; mat_bmd_rubber_0004.node_tree.nodes.clear()
_N = mat_bmd_rubber_0004.node_tree.nodes; _L = mat_bmd_rubber_0004.node_tree.links
n0 = _N.new('ShaderNodeOutputMaterial'); n0.name = 'Material Output'; n0.location = (111, -17)
n1 = _N.new('ShaderNodeGroup'); n1.name = 'Group'; n1.location = (-111, 17)
n1.node_tree = ng_bmd_rubbershader
n1.inputs[0].default_value = (0.04024, 0.2751, 0.006988, 1.0)
n1.inputs[1].default_value = 1.2
n1.inputs[2].default_value = 0.2
n1.inputs[3].default_value = (0.0, 0.0, 0.0)
_L.new(n1.outputs[0], n0.inputs[0])
n0.is_active_output = True
mat_bmd_carbonfiber_0023.use_nodes = True; mat_bmd_carbonfiber_0023.node_tree.nodes.clear()
_N = mat_bmd_carbonfiber_0023.node_tree.nodes; _L = mat_bmd_carbonfiber_0023.node_tree.links
n0 = _N.new('ShaderNodeTexCoord'); n0.name = 'Texture Coordinate'; n0.location = (-622, 117)
n1 = _N.new('ShaderNodeFresnel'); n1.name = 'Fresnel'; n1.location = (332, 176)
n1.inputs[0].default_value = 1.15
n2 = _N.new('ShaderNodeBsdfDiffuse'); n2.name = 'Diffuse BSDF'; n2.location = (330, 60)
n2.inputs[1].default_value = 0.5
n3 = _N.new('ShaderNodeBsdfAnisotropic'); n3.name = 'Glossy BSDF.001'; n3.location = (330, -77)
n3.distribution = 'BECKMANN'
n3.inputs[0].default_value = (0.6038, 0.6038, 0.6038, 1.0)
n3.inputs[1].default_value = 0.2236
n4 = _N.new('ShaderNodeMixShader'); n4.name = 'Mix Shader.001'; n4.location = (531, 63)
n5 = _N.new('ShaderNodeOutputMaterial'); n5.name = 'Material Output'; n5.location = (718, 47)
n5.width = 113
n6 = _N.new('ShaderNodeMapping'); n6.name = 'Mapping'; n6.location = (-432, 114)
n6.inputs[3].default_value = (2.0, 2.0, 2.0)
n7 = _N.new('ShaderNodeBump'); n7.name = 'Bump'; n7.location = (139, -69)
n7.inputs[1].default_value = 0.1
n7.inputs[2].default_value = 1.0
n8 = _N.new('ShaderNodeMix'); n8.name = 'Mix'; n8.location = (152, 130)
n8.data_type = 'RGBA'
n8.inputs[0].default_value = 0.6
n8.inputs[7].default_value = (0.0, 0.0, 0.0, 1.0)
n9 = _N.new('ShaderNodeGroup'); n9.name = 'Group'; n9.location = (-51, 39)
n9.node_tree = ng_bmd_carbonfibertexture
n9.inputs[0].default_value = 10.0
_L.new(n7.outputs[0], n2.inputs[2])
_L.new(n0.outputs[2], n6.inputs[0])
_L.new(n3.outputs[0], n4.inputs[2])
_L.new(n1.outputs[0], n4.inputs[0])
_L.new(n7.outputs[0], n1.inputs[1])
_L.new(n4.outputs[0], n5.inputs[0])
_L.new(n2.outputs[0], n4.inputs[1])
_L.new(n7.outputs[0], n3.inputs[4])
_L.new(n6.outputs[0], n9.inputs[1])
_L.new(n9.outputs[0], n8.inputs[6])
_L.new(n9.outputs[1], n7.inputs[3])
_L.new(n8.outputs[2], n2.inputs[0])
n5.is_active_output = True
mat_rubber_1.use_nodes = True; mat_rubber_1.node_tree.nodes.clear()
_N = mat_rubber_1.node_tree.nodes; _L = mat_rubber_1.node_tree.links
n0 = _N.new('ShaderNodeOutputMaterial'); n0.name = 'Material Output'; n0.location = (100, 4)
n1 = _N.new('ShaderNodeGroup'); n1.name = 'Group'; n1.location = (-100, -4)
n1.label = 'Rubber'
n1.node_tree = ng_nodegroup_000
n1.inputs[0].default_value = 10.0
n1.inputs[1].default_value = 10.0
_L.new(n1.outputs[0], n0.inputs[0])
n0.is_active_output = True
mat_bmd_ledlight.use_nodes = True; mat_bmd_ledlight.node_tree.nodes.clear()
_N = mat_bmd_ledlight.node_tree.nodes; _L = mat_bmd_ledlight.node_tree.links
n0 = _N.new('ShaderNodeOutputMaterial'); n0.name = 'Material Output'; n0.location = (150, 0)
n1 = _N.new('ShaderNodeGroup'); n1.name = 'Group'; n1.location = (-150, 0)
n1.node_tree = ng_bmd_ledlight
n1.inputs[0].default_value = (0.04788, 0.8, 0.01397, 1.0)
n1.inputs[1].default_value = 0.7
n1.inputs[2].default_value = 1.0
n1.inputs[3].default_value = 0.2
n1.inputs[4].default_value = (0.0, 0.0, 0.0)
_L.new(n1.outputs[0], n0.inputs[0])
n0.is_active_output = True
mat_tile.use_nodes = True; mat_tile.node_tree.nodes.clear()
_N = mat_tile.node_tree.nodes; _L = mat_tile.node_tree.links
n0 = _N.new('ShaderNodeOutputMaterial'); n0.name = 'Material Output'; n0.location = (115, 0)
n1 = _N.new('ShaderNodeGroup'); n1.name = 'Group'; n1.location = (-115, 0)
n1.node_tree = ng_tile
n1.inputs[0].default_value = (1.0, 0.003625, 0.03421, 1.0)
n1.inputs[1].default_value = (1.0, 0.8945, 0.0, 1.0)
n1.inputs[2].default_value = (0.004309, 0.03858, 1.0, 1.0)
n1.inputs[3].default_value = 15.0
n1.inputs[4].default_value = 0.5
n1.inputs[5].default_value = 0.5
_L.new(n1.outputs[0], n0.inputs[0])
n0.is_active_output = True
mat_green1_led.use_nodes = True; mat_green1_led.node_tree.nodes.clear()
_N = mat_green1_led.node_tree.nodes; _L = mat_green1_led.node_tree.links
n0 = _N.new('ShaderNodeOutputMaterial'); n0.name = 'Material Output'; n0.location = (428, 209)
n1 = _N.new('ShaderNodeMixShader'); n1.name = 'Mix Shader'; n1.location = (238, 209)
n1.inputs[0].default_value = 0.4338
n2 = _N.new('ShaderNodeBsdfAnisotropic'); n2.name = 'Anisotropic BSDF'; n2.location = (38, 209)
n2.distribution = 'GGX'
n2.inputs[1].default_value = 0.4472
n2.inputs[2].default_value = 0.5
n3 = _N.new('ShaderNodeBsdfAnisotropic'); n3.name = 'Glossy BSDF'; n3.location = (-152, 209)
n3.distribution = 'GGX'
n3.inputs[0].default_value = (0.1491, 0.9699, 0.0, 1.0)
n3.inputs[1].default_value = 0.0
n4 = _N.new('ShaderNodeBsdfToon'); n4.name = 'Toon BSDF'; n4.location = (-428, 220)
n4.component = 'GLOSSY'
n4.inputs[0].default_value = (1.0, 0.09341, 0.0, 1.0)
n4.inputs[1].default_value = 0.3
n4.inputs[2].default_value = 1.0
n5 = _N.new('ShaderNodeEmission'); n5.name = 'Emission'; n5.location = (257, -123)
n5.inputs[0].default_value = (0.1877, 1.0, 0.0, 1.0)
n5.inputs[1].default_value = 1.7
n6 = _N.new('ShaderNodeMixShader'); n6.name = 'Mix Shader.001'; n6.location = (13, -220)
n6.inputs[0].default_value = 0.2465
_L.new(n1.outputs[0], n0.inputs[0])
_L.new(n6.outputs[0], n1.inputs[1])
_L.new(n5.outputs[0], n1.inputs[2])
_L.new(n3.outputs[0], n6.inputs[1])
_L.new(n4.outputs[0], n6.inputs[2])
n0.is_active_output = True

# ---- world
world_world = bpy.data.worlds.new('World'); scene.world = world_world
world_world.color = (0.003288, 0.003288, 0.003288)
world_world.use_sun_shadow = False
world_world.sun_shadow_jitter_overblur = 0.0
world_world.cycles.sampling_method = 'MANUAL'

# ---- cameras
cam_camera = bpy.data.cameras.new('Camera')
cam_camera.clip_end = 100.0
cam_camera.lens = 35.0
cam_camera.sensor_width = 32.0
cam_camera.sensor_height = 18.0
cam_camera.ortho_scale = 7.314
cam_camera.dof.focus_distance = 0.0

# ---- lights
light_spot = bpy.data.lights.new('Spot', 'POINT')
light_spot.transmission_factor = 0.0
light_spot.energy = 82.3
light_spot.shadow_buffer_clip_start = 0.5
light_spot.shadow_soft_size = 0.1
light_spot.shadow_maximum_resolution = 0.006
light_spot.use_absolute_resolution = True
light_lamp = bpy.data.lights.new('Lamp', 'AREA')
light_lamp.transmission_factor = 0.0
light_lamp.cutoff_distance = 30.0
light_lamp.energy = 1492.0
light_lamp.shadow_buffer_clip_start = 1.001
light_lamp.shadow_soft_size = 0.618
light_lamp.shadow_maximum_resolution = 0.006
light_lamp.use_absolute_resolution = True
light_lamp.shape = 'RECTANGLE'
light_lamp.size = 0.618
light_lamp.size_y = 0.701

# ---- meshes
me_cube_014 = bpy.data.meshes.new('Cube.014')
me_cube_014.from_pydata([(1.0, 1.0, -1.0), (1.0, -1.0, -1.0), (-1.0, -1.0, -1.0), (-1.0, 1.0, -1.0), (1.0, 1.0, 1.0), (1.0, -1.0, 1.0), (-1.0, -1.0, 1.0), (-1.0, 1.0, 1.0)], [], [(0, 1, 2, 3), (4, 7, 6, 5), (0, 4, 5, 1), (1, 5, 6, 2), (2, 6, 7, 3), (4, 0, 3, 7)])
me_cube_014.materials.append(mat_bmd_ceramic_0002)
me_cube_014.use_remesh_preserve_volume = False
me_cube_014.use_remesh_preserve_attributes = False
me_cube_014.use_mirror_vertex_groups = False
me_cube_014.update()
me_cube_026 = bpy.data.meshes.new('Cube.026')
me_cube_026.from_pydata([(1.0, 1.0, -1.0), (1.0, -1.0, -1.0), (-1.0, -1.0, -1.0), (-1.0, 1.0, -1.0), (1.0, 1.0, 1.0), (1.0, -1.0, 1.0), (-1.0, -1.0, 1.0), (-1.0, 1.0, 1.0)], [], [(0, 1, 2, 3), (4, 7, 6, 5), (0, 4, 5, 1), (1, 5, 6, 2), (2, 6, 7, 3), (4, 0, 3, 7)])
me_cube_026.materials.append(None)
me_cube_026.use_remesh_preserve_volume = False
me_cube_026.use_remesh_preserve_attributes = False
me_cube_026.use_mirror_vertex_groups = False
me_cube_026.update()
me_cube_025 = bpy.data.meshes.new('Cube.025')
me_cube_025.from_pydata([(1.0, 1.0, -1.0), (1.0, -1.0, -1.0), (-1.0, -1.0, -1.0), (-1.0, 1.0, -1.0), (1.0, 1.0, 1.0), (1.0, -1.0, 1.0), (-1.0, -1.0, 1.0), (-1.0, 1.0, 1.0)], [], [(0, 1, 2, 3), (4, 7, 6, 5), (0, 4, 5, 1), (1, 5, 6, 2), (2, 6, 7, 3), (4, 0, 3, 7)])
me_cube_025.materials.append(None)
me_cube_025.use_remesh_preserve_volume = False
me_cube_025.use_remesh_preserve_attributes = False
me_cube_025.use_mirror_vertex_groups = False
me_cube_025.update()
me_cube_024 = bpy.data.meshes.new('Cube.024')
me_cube_024.from_pydata([(1.0, 1.0, -1.0), (1.0, -1.0, -1.0), (-1.0, -1.0, -1.0), (-1.0, 1.0, -1.0), (1.0, 1.0, 1.0), (1.0, -1.0, 1.0), (-1.0, -1.0, 1.0), (-1.0, 1.0, 1.0)], [], [(0, 1, 2, 3), (4, 7, 6, 5), (0, 4, 5, 1), (1, 5, 6, 2), (2, 6, 7, 3), (4, 0, 3, 7)])
me_cube_024.materials.append(None)
me_cube_024.use_remesh_preserve_volume = False
me_cube_024.use_remesh_preserve_attributes = False
me_cube_024.use_mirror_vertex_groups = False
me_cube_024.update()
me_cube_023 = bpy.data.meshes.new('Cube.023')
me_cube_023.from_pydata([(1.0, 1.0, -1.0), (1.0, -1.0, -1.0), (-1.0, -1.0, -1.0), (-1.0, 1.0, -1.0), (1.0, 1.0, 1.0), (1.0, -1.0, 1.0), (-1.0, -1.0, 1.0), (-1.0, 1.0, 1.0)], [], [(0, 1, 2, 3), (4, 7, 6, 5), (0, 4, 5, 1), (1, 5, 6, 2), (2, 6, 7, 3), (4, 0, 3, 7)])
me_cube_023.materials.append(None)
me_cube_023.use_remesh_preserve_volume = False
me_cube_023.use_remesh_preserve_attributes = False
me_cube_023.use_mirror_vertex_groups = False
me_cube_023.update()
me_cube_021 = bpy.data.meshes.new('Cube.021')
me_cube_021.from_pydata([(1.0, 1.0, -1.0), (1.0, -1.0, -1.0), (-1.0, -1.0, -1.0), (-1.0, 1.0, -1.0), (1.0, 1.0, 1.0), (1.0, -1.0, 1.0), (-1.0, -1.0, 1.0), (-1.0, 1.0, 1.0)], [], [(0, 1, 2, 3), (4, 7, 6, 5), (0, 4, 5, 1), (1, 5, 6, 2), (2, 6, 7, 3), (4, 0, 3, 7)])
me_cube_021.materials.append(mat_chocolate)
me_cube_021.use_remesh_preserve_volume = False
me_cube_021.use_remesh_preserve_attributes = False
me_cube_021.use_mirror_vertex_groups = False
me_cube_021.update()
me_cube_020 = bpy.data.meshes.new('Cube.020')
me_cube_020.from_pydata([(1.0, 1.0, -1.0), (1.0, -1.0, -1.0), (-1.0, -1.0, -1.0), (-1.0, 1.0, -1.0), (1.0, 1.0, 1.0), (1.0, -1.0, 1.0), (-1.0, -1.0, 1.0), (-1.0, 1.0, 1.0)], [], [(0, 1, 2, 3), (4, 7, 6, 5), (0, 4, 5, 1), (1, 5, 6, 2), (2, 6, 7, 3), (4, 0, 3, 7)])
me_cube_020.materials.append(mat_bmd_chocolate)
me_cube_020.use_remesh_preserve_volume = False
me_cube_020.use_remesh_preserve_attributes = False
me_cube_020.use_mirror_vertex_groups = False
me_cube_020.update()
me_cube_019 = bpy.data.meshes.new('Cube.019')
me_cube_019.from_pydata([(1.0, 1.0, -1.0), (1.0, -1.0, -1.0), (-1.0, -1.0, -1.0), (-1.0, 1.0, -1.0), (1.0, 1.0, 1.0), (1.0, -1.0, 1.0), (-1.0, -1.0, 1.0), (-1.0, 1.0, 1.0)], [], [(0, 1, 2, 3), (4, 7, 6, 5), (0, 4, 5, 1), (1, 5, 6, 2), (2, 6, 7, 3), (4, 0, 3, 7)])
me_cube_019.materials.append(mat_bmd_lollipop)
me_cube_019.use_remesh_preserve_volume = False
me_cube_019.use_remesh_preserve_attributes = False
me_cube_019.use_mirror_vertex_groups = False
me_cube_019.update()
me_cube_018 = bpy.data.meshes.new('Cube.018')
me_cube_018.from_pydata([(1.0, 1.0, -1.0), (1.0, -1.0, -1.0), (-1.0, -1.0, -1.0), (-1.0, 1.0, -1.0), (1.0, 1.0, 1.0), (1.0, -1.0, 1.0), (-1.0, -1.0, 1.0), (-1.0, 1.0, 1.0)], [], [(0, 1, 2, 3), (4, 7, 6, 5), (0, 4, 5, 1), (1, 5, 6, 2), (2, 6, 7, 3), (4, 0, 3, 7)])
me_cube_018.materials.append(mat_tomat)
me_cube_018.use_remesh_preserve_volume = False
me_cube_018.use_remesh_preserve_attributes = False
me_cube_018.use_mirror_vertex_groups = False
me_cube_018.update()
me_cube_017 = bpy.data.meshes.new('Cube.017')
me_cube_017.from_pydata([(1.0, 1.0, -1.0), (1.0, -1.0, -1.0), (-1.0, -1.0, -1.0), (-1.0, 1.0, -1.0), (1.0, 1.0, 1.0), (1.0, -1.0, 1.0), (-1.0, -1.0, 1.0), (-1.0, 1.0, 1.0)], [], [(0, 1, 2, 3), (4, 7, 6, 5), (0, 4, 5, 1), (1, 5, 6, 2), (2, 6, 7, 3), (4, 0, 3, 7)])
me_cube_017.materials.append(mat_clay_resin)
me_cube_017.use_remesh_preserve_volume = False
me_cube_017.use_remesh_preserve_attributes = False
me_cube_017.use_mirror_vertex_groups = False
me_cube_017.update()
me_cube_013 = bpy.data.meshes.new('Cube.013')
me_cube_013.from_pydata([(1.0, 1.0, -1.0), (1.0, -1.0, -1.0), (-1.0, -1.0, -1.0), (-1.0, 1.0, -1.0), (1.0, 1.0, 1.0), (1.0, -1.0, 1.0), (-1.0, -1.0, 1.0), (-1.0, 1.0, 1.0)], [], [(0, 1, 2, 3), (4, 7, 6, 5), (0, 4, 5, 1), (1, 5, 6, 2), (2, 6, 7, 3), (4, 0, 3, 7)])
me_cube_013.materials.append(mat_bmd_pbrdielectric)
me_cube_013.use_remesh_preserve_volume = False
me_cube_013.use_remesh_preserve_attributes = False
me_cube_013.use_mirror_vertex_groups = False
me_cube_013.update()
me_cube_012 = bpy.data.meshes.new('Cube.012')
me_cube_012.from_pydata([(1.0, 1.0, -1.0), (1.0, -1.0, -1.0), (-1.0, -1.0, -1.0), (-1.0, 1.0, -1.0), (1.0, 1.0, 1.0), (1.0, -1.0, 1.0), (-1.0, -1.0, 1.0), (-1.0, 1.0, 1.0)], [], [(0, 1, 2, 3), (4, 7, 6, 5), (0, 4, 5, 1), (1, 5, 6, 2), (2, 6, 7, 3), (4, 0, 3, 7)])
me_cube_012.materials.append(mat_rubber)
me_cube_012.use_remesh_preserve_volume = False
me_cube_012.use_remesh_preserve_attributes = False
me_cube_012.use_mirror_vertex_groups = False
me_cube_012.update()
me_cube_011 = bpy.data.meshes.new('Cube.011')
me_cube_011.from_pydata([(1.0, 1.0, -1.0), (1.0, -1.0, -1.0), (-1.0, -1.0, -1.0), (-1.0, 1.0, -1.0), (1.0, 1.0, 1.0), (1.0, -1.0, 1.0), (-1.0, -1.0, 1.0), (-1.0, 1.0, 1.0)], [], [(0, 1, 2, 3), (4, 7, 6, 5), (0, 4, 5, 1), (1, 5, 6, 2), (2, 6, 7, 3), (4, 0, 3, 7)])
me_cube_011.materials.append(mat_ikeaplastic)
me_cube_011.use_remesh_preserve_volume = False
me_cube_011.use_remesh_preserve_attributes = False
me_cube_011.use_mirror_vertex_groups = False
me_cube_011.update()
me_cube_010 = bpy.data.meshes.new('Cube.010')
me_cube_010.from_pydata([(1.0, 1.0, -1.0), (1.0, -1.0, -1.0), (-1.0, -1.0, -1.0), (-1.0, 1.0, -1.0), (1.0, 1.0, 1.0), (1.0, -1.0, 1.0), (-1.0, -1.0, 1.0), (-1.0, 1.0, 1.0)], [], [(0, 1, 2, 3), (4, 7, 6, 5), (0, 4, 5, 1), (1, 5, 6, 2), (2, 6, 7, 3), (4, 0, 3, 7)])
me_cube_010.materials.append(mat_bmd_polystyrene)
me_cube_010.use_remesh_preserve_volume = False
me_cube_010.use_remesh_preserve_attributes = False
me_cube_010.use_mirror_vertex_groups = False
me_cube_010.update()
me_cube_009 = bpy.data.meshes.new('Cube.009')
me_cube_009.from_pydata([(1.0, 1.0, -1.0), (1.0, -1.0, -1.0), (-1.0, -1.0, -1.0), (-1.0, 1.0, -1.0), (1.0, 1.0, 1.0), (1.0, -1.0, 1.0), (-1.0, -1.0, 1.0), (-1.0, 1.0, 1.0)], [], [(0, 1, 2, 3), (4, 7, 6, 5), (0, 4, 5, 1), (1, 5, 6, 2), (2, 6, 7, 3), (4, 0, 3, 7)])
me_cube_009.materials.append(mat_bmd_legoplastic)
me_cube_009.use_remesh_preserve_volume = False
me_cube_009.use_remesh_preserve_attributes = False
me_cube_009.use_mirror_vertex_groups = False
me_cube_009.update()
me_cube_008 = bpy.data.meshes.new('Cube.008')
me_cube_008.from_pydata([(1.0, 1.0, -1.0), (1.0, -1.0, -1.0), (-1.0, -1.0, -1.0), (-1.0, 1.0, -1.0), (1.0, 1.0, 1.0), (1.0, -1.0, 1.0), (-1.0, -1.0, 1.0), (-1.0, 1.0, 1.0)], [], [(0, 1, 2, 3), (4, 7, 6, 5), (0, 4, 5, 1), (1, 5, 6, 2), (2, 6, 7, 3), (4, 0, 3, 7)])
me_cube_008.materials.append(mat_asphalt)
me_cube_008.use_remesh_preserve_volume = False
me_cube_008.use_remesh_preserve_attributes = False
me_cube_008.use_mirror_vertex_groups = False
me_cube_008.update()
me_cube_007 = bpy.data.meshes.new('Cube.007')
me_cube_007.from_pydata([(1.0, 1.0, -1.0), (1.0, -1.0, -1.0), (-1.0, -1.0, -1.0), (-1.0, 1.0, -1.0), (1.0, 1.0, 1.0), (1.0, -1.0, 1.0), (-1.0, -1.0, 1.0), (-1.0, 1.0, 1.0)], [], [(0, 1, 2, 3), (4, 7, 6, 5), (0, 4, 5, 1), (1, 5, 6, 2), (2, 6, 7, 3), (4, 0, 3, 7)])
me_cube_007.materials.append(mat_mat_plastic)
me_cube_007.use_remesh_preserve_volume = False
me_cube_007.use_remesh_preserve_attributes = False
me_cube_007.use_mirror_vertex_groups = False
me_cube_007.update()
me_cube_006 = bpy.data.meshes.new('Cube.006')
me_cube_006.from_pydata([(1.0, 1.0, -1.0), (1.0, -1.0, -1.0), (-1.0, -1.0, -1.0), (-1.0, 1.0, -1.0), (1.0, 1.0, 1.0), (1.0, -1.0, 1.0), (-1.0, -1.0, 1.0), (-1.0, 1.0, 1.0)], [], [(0, 1, 2, 3), (4, 7, 6, 5), (0, 4, 5, 1), (1, 5, 6, 2), (2, 6, 7, 3), (4, 0, 3, 7)])
me_cube_006.materials.append(mat_bmd_rubber_0004)
me_cube_006.use_remesh_preserve_volume = False
me_cube_006.use_remesh_preserve_attributes = False
me_cube_006.use_mirror_vertex_groups = False
me_cube_006.update()
me_cube_005 = bpy.data.meshes.new('Cube.005')
me_cube_005.from_pydata([(1.0, 1.0, -1.0), (1.0, -1.0, -1.0), (-1.0, -1.0, -1.0), (-1.0, 1.0, -1.0), (1.0, 1.0, 1.0), (1.0, -1.0, 1.0), (-1.0, -1.0, 1.0), (-1.0, 1.0, 1.0)], [], [(0, 1, 2, 3), (4, 7, 6, 5), (0, 4, 5, 1), (1, 5, 6, 2), (2, 6, 7, 3), (4, 0, 3, 7)])
me_cube_005.materials.append(mat_bmd_carbonfiber_0023)
me_cube_005.use_remesh_preserve_volume = False
me_cube_005.use_remesh_preserve_attributes = False
me_cube_005.use_mirror_vertex_groups = False
me_cube_005.update()
me_cube_004 = bpy.data.meshes.new('Cube.004')
me_cube_004.from_pydata([(1.0, 1.0, -1.0), (1.0, -1.0, -1.0), (-1.0, -1.0, -1.0), (-1.0, 1.0, -1.0), (1.0, 1.0, 1.0), (1.0, -1.0, 1.0), (-1.0, -1.0, 1.0), (-1.0, 1.0, 1.0)], [], [(0, 1, 2, 3), (4, 7, 6, 5), (0, 4, 5, 1), (1, 5, 6, 2), (2, 6, 7, 3), (4, 0, 3, 7)])
me_cube_004.materials.append(None)
me_cube_004.use_remesh_preserve_volume = False
me_cube_004.use_remesh_preserve_attributes = False
me_cube_004.use_mirror_vertex_groups = False
me_cube_004.update()
me_cube_003 = bpy.data.meshes.new('Cube.003')
me_cube_003.from_pydata([(1.0, 1.0, -1.0), (1.0, -1.0, -1.0), (-1.0, -1.0, -1.0), (-1.0, 1.0, -1.0), (1.0, 1.0, 1.0), (1.0, -1.0, 1.0), (-1.0, -1.0, 1.0), (-1.0, 1.0, 1.0)], [], [(0, 1, 2, 3), (4, 7, 6, 5), (0, 4, 5, 1), (1, 5, 6, 2), (2, 6, 7, 3), (4, 0, 3, 7)])
me_cube_003.materials.append(mat_rubber_1)
me_cube_003.use_remesh_preserve_volume = False
me_cube_003.use_remesh_preserve_attributes = False
me_cube_003.use_mirror_vertex_groups = False
me_cube_003.update()
me_cube_001 = bpy.data.meshes.new('Cube.001')
me_cube_001.from_pydata([(1.0, 1.0, -1.0), (1.0, -1.0, -1.0), (-1.0, -1.0, -1.0), (-1.0, 1.0, -1.0), (1.0, 1.0, 1.0), (1.0, -1.0, 1.0), (-1.0, -1.0, 1.0), (-1.0, 1.0, 1.0)], [], [(0, 1, 2, 3), (4, 7, 6, 5), (0, 4, 5, 1), (1, 5, 6, 2), (2, 6, 7, 3), (4, 0, 3, 7)])
me_cube_001.materials.append(mat_bmd_ledlight)
me_cube_001.use_remesh_preserve_volume = False
me_cube_001.use_remesh_preserve_attributes = False
me_cube_001.use_mirror_vertex_groups = False
me_cube_001.update()
me_plane = bpy.data.meshes.new('Plane')
me_plane.from_pydata([(-1.0, -1.0, 0.0), (1.0, -1.0, 0.0), (-1.0, 1.0, 0.0), (1.0, 1.0, 0.0)], [], [(0, 1, 3, 2)])
me_plane.materials.append(mat_tile)
me_plane.use_remesh_preserve_volume = False
me_plane.use_remesh_preserve_attributes = False
me_plane.use_mirror_vertex_groups = False
me_plane.update()
me_cube = bpy.data.meshes.new('Cube')
me_cube.from_pydata([(1.0, 1.0, -1.0), (1.0, -1.0, -1.0), (-1.0, -1.0, -1.0), (-1.0, 1.0, -1.0), (1.0, 1.0, 1.0), (1.0, -1.0, 1.0), (-1.0, -1.0, 1.0), (-1.0, 1.0, 1.0)], [], [(0, 1, 2, 3), (4, 7, 6, 5), (0, 4, 5, 1), (1, 5, 6, 2), (2, 6, 7, 3), (4, 0, 3, 7)])
me_cube.materials.append(mat_green1_led)
me_cube.use_remesh_preserve_volume = False
me_cube.use_remesh_preserve_attributes = False
me_cube.use_mirror_vertex_groups = False
me_cube.update()

# ---- curves / text
txt_text_003 = bpy.data.curves.new('Text.003', 'FONT')
txt_text_003.dimensions = '2D'
txt_text_003.body = 'Food'
txt_text_003.materials.append(mat_holographic)
txt_text_003.use_path_clamp = True
txt_text_003.bevel_resolution = 0
txt_text_003.extrude = 0.039
txt_text_003.underline_height = 0.55
txt_text_002 = bpy.data.curves.new('Text.002', 'FONT')
txt_text_002.dimensions = '2D'
txt_text_002.body = 'Inorganics'
txt_text_002.materials.append(mat_holographic)
txt_text_002.use_path_clamp = True
txt_text_002.bevel_resolution = 0
txt_text_002.extrude = 0.039
txt_text_002.underline_height = 0.55
txt_text = bpy.data.curves.new('Text', 'FONT')
txt_text.dimensions = '2D'
txt_text.body = 'Lights'
txt_text.materials.append(mat_holographic)
txt_text.use_path_clamp = True
txt_text.bevel_resolution = 0
txt_text.extrude = 0.017
txt_text.bevel_depth = 0.006
txt_text.size = 1.04

# ---- objects
ob_cube_023 = bpy.data.objects.new('Cube.023', me_cube_014)
ob_spot = bpy.data.objects.new('Spot', light_spot)
ob_cube_022 = bpy.data.objects.new('Cube.022', me_cube_026)
ob_cube_016 = bpy.data.objects.new('Cube.016', me_cube_025)
ob_cube_015 = bpy.data.objects.new('Cube.015', me_cube_024)
ob_cube_014 = bpy.data.objects.new('Cube.014', me_cube_023)
ob_text_002 = bpy.data.objects.new('Text.002', txt_text_003)
ob_text_001 = bpy.data.objects.new('Text.001', txt_text_002)
ob_text = bpy.data.objects.new('Text', txt_text)
ob_cube_021 = bpy.data.objects.new('Cube.021', me_cube_021)
ob_cube_020 = bpy.data.objects.new('Cube.020', me_cube_020)
ob_cube_019 = bpy.data.objects.new('Cube.019', me_cube_019)
ob_cube_018 = bpy.data.objects.new('Cube.018', me_cube_018)
ob_cube_017 = bpy.data.objects.new('Cube.017', me_cube_017)
ob_cube_013 = bpy.data.objects.new('Cube.013', me_cube_013)
ob_cube_012 = bpy.data.objects.new('Cube.012', me_cube_012)
ob_cube_011 = bpy.data.objects.new('Cube.011', me_cube_011)
ob_cube_010 = bpy.data.objects.new('Cube.010', me_cube_010)
ob_cube_009 = bpy.data.objects.new('Cube.009', me_cube_009)
ob_cube_008 = bpy.data.objects.new('Cube.008', me_cube_008)
ob_cube_007 = bpy.data.objects.new('Cube.007', me_cube_007)
ob_cube_006 = bpy.data.objects.new('Cube.006', me_cube_006)
ob_cube_005 = bpy.data.objects.new('Cube.005', me_cube_005)
ob_cube_004 = bpy.data.objects.new('Cube.004', me_cube_004)
ob_cube_003 = bpy.data.objects.new('Cube.003', me_cube_003)
ob_cube_001 = bpy.data.objects.new('Cube.001', me_cube_001)
ob_plane = bpy.data.objects.new('Plane', me_plane)
ob_cube = bpy.data.objects.new('Cube', me_cube)
ob_lamp = bpy.data.objects.new('Lamp', light_lamp)
ob_camera = bpy.data.objects.new('Camera', cam_camera)

# ---- transforms, parenting, visibility, modifiers, constraints
ob_cube_023.location = (4.102, 3.311, 4.473)
ob_cube_023.rotation_euler = (-0.0, 1.571, 0.0)
ob_cube_023.lock_rotations_4d = False
ob_cube_023.empty_display_type = 'ARROWS'
ob_cube_023.lineart.crease_threshold = 0.0
ob_spot.location = (5.919, 9.508, 1.787)
ob_spot.rotation_euler = (-0.0, 3.256, -0.0)
ob_spot.lineart.crease_threshold = 0.0
ob_cube_022.location = (5.526, 10.29, 2.352)
ob_cube_022.rotation_euler = (-0.9795, 1.571, 0.0)
ob_cube_022.scale = (0.6859, 0.6859, 0.6859)
ob_cube_022.lock_rotations_4d = False
ob_cube_022.empty_display_type = 'ARROWS'
ob_cube_022.lineart.crease_threshold = 0.0
ob_cube_016.location = (4.102, 8.683, 0.09835)
ob_cube_016.rotation_euler = (-0.9795, 1.571, 0.0)
ob_cube_016.scale = (0.6859, 0.6859, 0.6859)
ob_cube_016.lock_rotations_4d = False
ob_cube_016.empty_display_type = 'ARROWS'
ob_cube_016.lineart.crease_threshold = 0.0
ob_cube_015.location = (4.102, 8.683, 2.41)
ob_cube_015.rotation_euler = (-0.9795, 1.571, 0.0)
ob_cube_015.scale = (0.6859, 0.6859, 0.6859)
ob_cube_015.lock_rotations_4d = False
ob_cube_015.empty_display_type = 'ARROWS'
ob_cube_015.lineart.crease_threshold = 0.0
ob_cube_014.location = (4.102, 8.683, 4.618)
ob_cube_014.rotation_euler = (-0.9795, 1.571, 0.0)
ob_cube_014.scale = (0.6859, 0.6859, 0.6859)
ob_cube_014.lock_rotations_4d = False
ob_cube_014.empty_display_type = 'ARROWS'
ob_cube_014.lineart.crease_threshold = 0.0
ob_text_002.location = (5.424, 8.247, 6.132)
ob_text_002.rotation_euler = (1.571, -4.371e-08, 1.571)
ob_text_002.lineart.crease_threshold = 0.0
ob_text_001.location = (5.424, -0.2502, 6.132)
ob_text_001.rotation_euler = (1.571, -4.371e-08, 1.571)
ob_text_001.lineart.crease_threshold = 0.0
ob_text.location = (6.302, -4.843, 6.112)
ob_text.rotation_euler = (1.571, -4.371e-08, 1.571)
ob_text.lineart.crease_threshold = 0.0
ob_cube_021.location = (5.736, 10.22, 2.34)
ob_cube_021.rotation_euler = (-0.8095, 1.571, 0.0)
ob_cube_021.lock_rotations_4d = False
ob_cube_021.empty_display_type = 'ARROWS'
ob_cube_021.lineart.crease_threshold = 0.0
ob_cube_020.location = (4.102, 8.683, 4.618)
ob_cube_020.rotation_euler = (-0.9795, 1.571, 0.0)
ob_cube_020.lock_rotations_4d = False
ob_cube_020.empty_display_type = 'ARROWS'
ob_cube_020.lineart.crease_threshold = 0.0
ob_cube_019.location = (4.102, 8.683, 2.34)
ob_cube_019.rotation_euler = (-0.8095, 1.571, 0.0)
ob_cube_019.lock_rotations_4d = False
ob_cube_019.empty_display_type = 'ARROWS'
ob_cube_019.lineart.crease_threshold = 0.0
ob_cube_018.location = (4.102, 8.683, 0.02728)
ob_cube_018.rotation_euler = (-0.8095, 1.571, 0.0)
ob_cube_018.lock_rotations_4d = False
ob_cube_018.empty_display_type = 'ARROWS'
ob_cube_018.lineart.crease_threshold = 0.0
ob_cube_017.location = (4.102, 5.457, 2.095)
ob_cube_017.rotation_euler = (-0.0, 1.571, 0.0)
ob_cube_017.lock_rotations_4d = False
ob_cube_017.empty_display_type = 'ARROWS'
ob_cube_017.lineart.crease_threshold = 0.0
ob_cube_013.location = (4.046, 5.507, -0.03301)
ob_cube_013.rotation_euler = (-0.0, 1.571, 0.0)
ob_cube_013.lock_rotations_4d = False
ob_cube_013.empty_display_type = 'ARROWS'
ob_cube_013.lineart.crease_threshold = 0.0
ob_cube_012.location = (4.102, 3.295, 2.262)
ob_cube_012.rotation_euler = (-0.0, 1.571, 0.0)
ob_cube_012.lock_rotations_4d = False
ob_cube_012.empty_display_type = 'ARROWS'
ob_cube_012.lineart.crease_threshold = 0.0
ob_cube_011.location = (4.102, 5.444, 4.323)
ob_cube_011.rotation_euler = (-0.0, 1.571, 0.0)
ob_cube_011.lock_rotations_4d = False
ob_cube_011.empty_display_type = 'ARROWS'
ob_cube_011.lineart.crease_threshold = 0.0
ob_cube_010.location = (4.046, 3.319, 0.03591)
ob_cube_010.rotation_euler = (-0.0, 1.571, 0.0)
ob_cube_010.lock_rotations_4d = False
ob_cube_010.empty_display_type = 'ARROWS'
ob_cube_010.lineart.crease_threshold = 0.0
ob_cube_009.location = (4.102, 1.161, 4.473)
ob_cube_009.rotation_euler = (-0.0, 1.571, 0.0)
ob_cube_009.lock_rotations_4d = False
ob_cube_009.empty_display_type = 'ARROWS'
ob_cube_009.lineart.crease_threshold = 0.0
ob_cube_008.location = (4.102, 1.153, 2.226)
ob_cube_008.rotation_euler = (-0.0, 1.571, 0.0)
ob_cube_008.lock_rotations_4d = False
ob_cube_008.empty_display_type = 'ARROWS'
ob_cube_008.lineart.crease_threshold = 0.0
ob_cube_007.location = (4.102, 1.153, 0.0)
ob_cube_007.rotation_euler = (-0.0, 1.571, 0.0)
ob_cube_007.lock_rotations_4d = False
ob_cube_007.empty_display_type = 'ARROWS'
ob_cube_007.lineart.crease_threshold = 0.0
ob_cube_006.location = (4.102, -1.04, 4.473)
ob_cube_006.rotation_euler = (-0.0, 1.571, 0.0)
ob_cube_006.lock_rotations_4d = False
ob_cube_006.empty_display_type = 'ARROWS'
ob_cube_006.lineart.crease_threshold = 0.0
ob_cube_005.location = (4.102, -1.04, 2.263)
ob_cube_005.rotation_euler = (-0.0, 1.571, 0.0)
ob_cube_005.lock_rotations_4d = False
ob_cube_005.empty_display_type = 'ARROWS'
ob_cube_005.lineart.crease_threshold = 0.0
ob_cube_004.location = (4.102, -1.04, 0.0)
ob_cube_004.rotation_euler = (-0.0, 1.571, 0.0)
ob_cube_004.scale = (0.8093, 0.8093, 0.8093)
ob_cube_004.lock_rotations_4d = False
ob_cube_004.empty_display_type = 'ARROWS'
ob_cube_004.lineart.crease_threshold = 0.0
ob_cube_003.location = (4.102, -1.04, 0.0)
ob_cube_003.rotation_euler = (-0.0, 1.571, 0.0)
ob_cube_003.lock_rotations_4d = False
ob_cube_003.empty_display_type = 'ARROWS'
ob_cube_003.lineart.crease_threshold = 0.0
ob_cube_001.location = (4.102, -4.487, 2.299)
ob_cube_001.rotation_euler = (0.8336, 1.571, 0.0)
ob_cube_001.lock_rotations_4d = False
ob_cube_001.empty_display_type = 'ARROWS'
ob_cube_001.lineart.crease_threshold = 0.0
ob_plane.location = (0.0, 0.0, -1.327)
ob_plane.scale = (-32.17, -32.17, -32.17)
ob_plane.lineart.crease_threshold = 0.0
ob_cube.location = (4.102, -4.487, 0.0)
ob_cube.rotation_euler = (-0.0, 1.571, 0.0)
ob_cube.lock_rotations_4d = False
ob_cube.empty_display_type = 'ARROWS'
ob_cube.lineart.crease_threshold = 0.0
ob_lamp.location = (14.48, 6.837, 7.424)
ob_lamp.rotation_euler = (0.9545, -0.0386, 1.869)
ob_lamp.lock_rotations_4d = False
ob_lamp.empty_display_type = 'ARROWS'
ob_lamp.color = (0.0, 0.0, 0.0, 0.0)
ob_lamp.lineart.crease_threshold = 0.0
ob_camera.location = (26.63, 4.067, 9.302)
ob_camera.rotation_euler = (1.291, -3.214e-06, 1.592)
ob_camera.lock_rotations_4d = False
ob_camera.empty_display_type = 'ARROWS'
ob_camera.color = (0.0, 0.0, 0.0, 0.0)
ob_camera.display_type = 'WIRE'
ob_camera.lineart.crease_threshold = 0.0

# ---- collection membership
col_collection_1.objects.link(ob_cube_023)
col_collection_1.objects.link(ob_spot)
col_collection_1.objects.link(ob_cube_022)
col_collection_1.objects.link(ob_cube_016)
col_collection_1.objects.link(ob_cube_015)
col_collection_1.objects.link(ob_cube_014)
col_collection_1.objects.link(ob_text_002)
col_collection_1.objects.link(ob_text_001)
col_collection_1.objects.link(ob_text)
col_collection_1.objects.link(ob_cube_021)
col_collection_1.objects.link(ob_cube_020)
col_collection_1.objects.link(ob_cube_019)
col_collection_1.objects.link(ob_cube_018)
col_collection_1.objects.link(ob_cube_017)
col_collection_1.objects.link(ob_cube_013)
col_collection_1.objects.link(ob_cube_012)
col_collection_1.objects.link(ob_cube_011)
col_collection_1.objects.link(ob_cube_010)
col_collection_1.objects.link(ob_cube_009)
col_collection_1.objects.link(ob_cube_008)
col_collection_1.objects.link(ob_cube_007)
col_collection_1.objects.link(ob_cube_006)
col_collection_1.objects.link(ob_cube_005)
col_collection_1.objects.link(ob_cube_004)
col_collection_1.objects.link(ob_cube_003)
col_collection_1.objects.link(ob_cube_001)
col_collection_1.objects.link(ob_plane)
col_collection_1.objects.link(ob_cube)
col_collection_1.objects.link(ob_lamp)
col_collection_1.objects.link(ob_camera)

# ---- scene / render settings (as saved in the file)
scene.camera = ob_camera
scene.frame_start = 1; scene.frame_end = 250; scene.frame_set(1)
scene.render.engine = 'CYCLES'
scene.render.resolution_percentage = 50
scene.render.dither_intensity = 0.0
scene.cycles.use_denoising = False
scene.cycles.samples = 128
scene.cycles.sampling_pattern = 'TABULATED_SOBOL'
scene.cycles.use_adaptive_sampling = False
scene.cycles.use_light_tree = False
scene.cycles.blur_glossy = 0.0
scene.cycles.sample_clamp_indirect = 0.0
scene.view_settings.view_transform = 'Standard'
bpy.context.view_layer.update()
